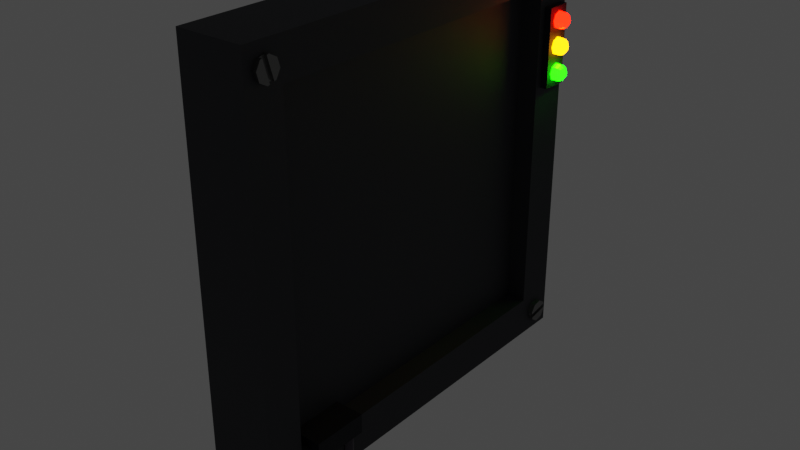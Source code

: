 # Source: AirlockJamBaseMeshCombined.blend  (saved by Blender 3.3.6; exported with 4.5.12 LTS)
import bpy
from mathutils import Matrix  # noqa: F401  (used for matrix-valued properties, if any)

bpy.ops.wm.read_factory_settings(use_empty=True)
scene = bpy.context.scene
scene.name = 'Scene'

# ---- collections
col_collection = bpy.data.collections.new('Collection'); scene.collection.children.link(col_collection)

# ---- materials (node trees are filled in below, after node groups)
mat_base = bpy.data.materials.new('Base')
mat_light_red = bpy.data.materials.new('Light Red')
mat_light_panel = bpy.data.materials.new('Light Panel')
mat_light_yellow = bpy.data.materials.new('Light Yellow')
mat_light_green = bpy.data.materials.new('Light Green')
mat_screw = bpy.data.materials.new('Screw')
mat_wire_left = bpy.data.materials.new('Wire Left')
mat_wire_right = bpy.data.materials.new('Wire Right')
mat_wire_center = bpy.data.materials.new('Wire Center')

# ---- material node trees
mat_base.use_nodes = True; mat_base.node_tree.nodes.clear()
_N = mat_base.node_tree.nodes; _L = mat_base.node_tree.links
n0 = _N.new('ShaderNodeBsdfPrincipled'); n0.name = 'Principled BSDF'; n0.location = (10, 300)
n0.distribution = 'GGX'
n0.subsurface_method = 'RANDOM_WALK_SKIN'
n0.inputs[0].default_value = (0.07944, 0.08159, 0.09084, 1.0)
n0.inputs[1].default_value = 1.0
n0.inputs[2].default_value = 0.7
n0.inputs[3].default_value = 1.45
n0.inputs[27].default_value = (0.0, 0.0, 0.0, 1.0)
n0.inputs[28].default_value = 1.0
n1 = _N.new('ShaderNodeOutputMaterial'); n1.name = 'Material Output'; n1.location = (300, 300)
_L.new(n0.outputs[0], n1.inputs[0])
n1.is_active_output = True
mat_light_red.use_nodes = True; mat_light_red.node_tree.nodes.clear()
_N = mat_light_red.node_tree.nodes; _L = mat_light_red.node_tree.links
n0 = _N.new('ShaderNodeOutputMaterial'); n0.name = 'Material Output'; n0.location = (300, 300)
n1 = _N.new('ShaderNodeBsdfPrincipled'); n1.name = 'Principled BSDF'; n1.location = (10, 300)
n1.distribution = 'GGX'
n1.subsurface_method = 'RANDOM_WALK_SKIN'
n1.inputs[0].default_value = (0.1128, 0.0, 0.0, 1.0)
n1.inputs[3].default_value = 1.45
n1.inputs[27].default_value = (1.0, 0.001854, 0.0, 1.0)
n1.inputs[28].default_value = 20.0
_L.new(n1.outputs[0], n0.inputs[0])
n0.is_active_output = True
mat_light_panel.use_nodes = True; mat_light_panel.node_tree.nodes.clear()
_N = mat_light_panel.node_tree.nodes; _L = mat_light_panel.node_tree.links
n0 = _N.new('ShaderNodeBsdfPrincipled'); n0.name = 'Principled BSDF'; n0.location = (10, 300)
n0.distribution = 'GGX'
n0.subsurface_method = 'RANDOM_WALK_SKIN'
n0.inputs[0].default_value = (0.02731, 0.02868, 0.0345, 1.0)
n0.inputs[1].default_value = 0.7
n0.inputs[2].default_value = 0.7
n0.inputs[3].default_value = 1.45
n0.inputs[13].default_value = 0.1517
n0.inputs[27].default_value = (0.0, 0.0, 0.0, 1.0)
n0.inputs[28].default_value = 1.0
n1 = _N.new('ShaderNodeOutputMaterial'); n1.name = 'Material Output'; n1.location = (300, 300)
_L.new(n0.outputs[0], n1.inputs[0])
n1.is_active_output = True
mat_light_yellow.use_nodes = True; mat_light_yellow.node_tree.nodes.clear()
_N = mat_light_yellow.node_tree.nodes; _L = mat_light_yellow.node_tree.links
n0 = _N.new('ShaderNodeBsdfPrincipled'); n0.name = 'Principled BSDF'; n0.location = (10, 300)
n0.distribution = 'GGX'
n0.subsurface_method = 'RANDOM_WALK_SKIN'
n0.inputs[0].default_value = (0.2331, 0.1317, 0.0, 1.0)
n0.inputs[3].default_value = 1.45
n0.inputs[27].default_value = (1.0, 0.2695, 0.0, 1.0)
n0.inputs[28].default_value = 20.0
n1 = _N.new('ShaderNodeOutputMaterial'); n1.name = 'Material Output'; n1.location = (300, 300)
_L.new(n0.outputs[0], n1.inputs[0])
n1.is_active_output = True
mat_light_green.use_nodes = True; mat_light_green.node_tree.nodes.clear()
_N = mat_light_green.node_tree.nodes; _L = mat_light_green.node_tree.links
n0 = _N.new('ShaderNodeBsdfPrincipled'); n0.name = 'Principled BSDF'; n0.location = (10, 300)
n0.distribution = 'GGX'
n0.subsurface_method = 'RANDOM_WALK_SKIN'
n0.inputs[0].default_value = (0.003869, 0.0559, 0.0, 1.0)
n0.inputs[3].default_value = 1.45
n0.inputs[27].default_value = (0.001846, 1.0, 0.0, 1.0)
n0.inputs[28].default_value = 20.0
n1 = _N.new('ShaderNodeOutputMaterial'); n1.name = 'Material Output'; n1.location = (300, 300)
_L.new(n0.outputs[0], n1.inputs[0])
n1.is_active_output = True
mat_screw.use_nodes = True; mat_screw.node_tree.nodes.clear()
_N = mat_screw.node_tree.nodes; _L = mat_screw.node_tree.links
n0 = _N.new('ShaderNodeBsdfPrincipled'); n0.name = 'Principled BSDF'; n0.location = (10, 300)
n0.distribution = 'GGX'
n0.subsurface_method = 'RANDOM_WALK_SKIN'
n0.inputs[0].default_value = (0.2245, 0.2245, 0.2245, 1.0)
n0.inputs[1].default_value = 1.0
n0.inputs[2].default_value = 0.4103
n0.inputs[3].default_value = 1.25
n0.inputs[27].default_value = (0.0, 0.0, 0.0, 1.0)
n0.inputs[28].default_value = 1.0
n1 = _N.new('ShaderNodeOutputMaterial'); n1.name = 'Material Output'; n1.location = (300, 300)
_L.new(n0.outputs[0], n1.inputs[0])
n1.is_active_output = True
mat_wire_left.use_nodes = True; mat_wire_left.node_tree.nodes.clear()
_N = mat_wire_left.node_tree.nodes; _L = mat_wire_left.node_tree.links
n0 = _N.new('ShaderNodeBsdfPrincipled'); n0.name = 'Principled BSDF'; n0.location = (10, 300)
n0.distribution = 'GGX'
n0.subsurface_method = 'RANDOM_WALK_SKIN'
n0.inputs[0].default_value = (0.05974, 0.04062, 0.02308, 1.0)
n0.inputs[2].default_value = 0.6
n0.inputs[3].default_value = 1.45
n0.inputs[11].default_value = 1.01
n0.inputs[27].default_value = (0.0, 0.0, 0.0, 1.0)
n0.inputs[28].default_value = 1.0
n1 = _N.new('ShaderNodeOutputMaterial'); n1.name = 'Material Output'; n1.location = (300, 300)
_L.new(n0.outputs[0], n1.inputs[0])
n1.is_active_output = True
mat_wire_right.use_nodes = True; mat_wire_right.node_tree.nodes.clear()
_N = mat_wire_right.node_tree.nodes; _L = mat_wire_right.node_tree.links
n0 = _N.new('ShaderNodeBsdfPrincipled'); n0.name = 'Principled BSDF'; n0.location = (10, 300)
n0.distribution = 'GGX'
n0.subsurface_method = 'RANDOM_WALK_SKIN'
n0.inputs[0].default_value = (0.05966, 0.0475, 0.0721, 1.0)
n0.inputs[3].default_value = 1.45
n0.inputs[27].default_value = (0.0, 0.0, 0.0, 1.0)
n0.inputs[28].default_value = 1.0
n1 = _N.new('ShaderNodeOutputMaterial'); n1.name = 'Material Output'; n1.location = (300, 300)
_L.new(n0.outputs[0], n1.inputs[0])
n1.is_active_output = True
mat_wire_center.use_nodes = True; mat_wire_center.node_tree.nodes.clear()
_N = mat_wire_center.node_tree.nodes; _L = mat_wire_center.node_tree.links
n0 = _N.new('ShaderNodeBsdfPrincipled'); n0.name = 'Principled BSDF'; n0.location = (10, 300)
n0.distribution = 'GGX'
n0.subsurface_method = 'RANDOM_WALK_SKIN'
n0.inputs[0].default_value = (0.02319, 0.07431, 0.02308, 1.0)
n0.inputs[2].default_value = 0.6
n0.inputs[3].default_value = 1.45
n0.inputs[11].default_value = 1.01
n0.inputs[27].default_value = (0.0, 0.0, 0.0, 1.0)
n0.inputs[28].default_value = 1.0
n1 = _N.new('ShaderNodeOutputMaterial'); n1.name = 'Material Output'; n1.location = (300, 300)
_L.new(n0.outputs[0], n1.inputs[0])
n1.is_active_output = True

# ---- world
world_world = bpy.data.worlds.new('World'); scene.world = world_world
world_world.use_nodes = True; world_world.node_tree.nodes.clear()
_N = world_world.node_tree.nodes; _L = world_world.node_tree.links
n0 = _N.new('ShaderNodeOutputWorld'); n0.name = 'World Output'; n0.location = (300, 300)
n1 = _N.new('ShaderNodeBackground'); n1.name = 'Background'; n1.location = (10, 300)
n1.inputs[0].default_value = (0.05088, 0.05088, 0.05088, 1.0)
_L.new(n1.outputs[0], n0.inputs[0])
n0.is_active_output = True
world_world.color = (0.05088, 0.05088, 0.05088)
world_world.use_sun_shadow = False
world_world.sun_shadow_jitter_overblur = 0.0

# ---- meshes
me_cube_002 = bpy.data.meshes.new('Cube.002')
me_cube_002.from_pydata([(-0.2671, -1.642, -1.642), (-0.2671, -1.642, 1.642), (-0.2671, 1.642, -1.642), (-0.2671, 1.642, 1.642), (0.2671, -1.642, -1.642), (0.2671, -1.642, 1.642), (0.2671, 1.642, -1.642), (0.2671, 1.642, 1.642), (0.2546, 1.331, 1.331), (0.2546, 1.331, -1.331), (0.2546, -1.331, -1.331), (0.2546, -1.331, 1.331), (0.08716, 1.331, 1.331), (0.08716, 1.331, -1.331), (0.08716, -1.331, -1.331), (0.08716, -1.331, 1.331), (0.403, 1.511, 1.092), (0.3877, 1.527, 1.108), (0.3648, 1.538, 1.119), (0.3378, 1.542, 1.122), (0.403, 1.519, 1.073), (0.3877, 1.542, 1.073), (0.3648, 1.557, 1.073), (0.3378, 1.563, 1.073), (0.403, 1.511, 1.053), (0.3877, 1.527, 1.037), (0.3648, 1.538, 1.026), (0.3378, 1.542, 1.023), (0.403, 1.492, 1.046), (0.3877, 1.492, 1.023), (0.3648, 1.492, 1.007), (0.3378, 1.492, 1.002), (0.403, 1.473, 1.053), (0.3877, 1.457, 1.037), (0.3648, 1.446, 1.026), (0.3378, 1.442, 1.023), (0.403, 1.465, 1.073), (0.3877, 1.442, 1.073), (0.3648, 1.427, 1.073), (0.3378, 1.422, 1.073), (0.2736, 1.492, 1.143), (0.403, 1.473, 1.092), (0.3877, 1.457, 1.108), (0.3648, 1.446, 1.119), (0.3378, 1.442, 1.122), (0.2736, 1.442, 1.122), (0.2736, 1.422, 1.073), (0.2736, 1.442, 1.023), (0.2736, 1.492, 1.002), (0.4084, 1.492, 1.073), (0.403, 1.492, 1.1), (0.3877, 1.492, 1.122), (0.3648, 1.492, 1.138), (0.3378, 1.492, 1.143), (0.2736, 1.542, 1.023), (0.2736, 1.563, 1.073), (0.2736, 1.542, 1.122), (0.23, 1.385, 0.5481), (0.23, 1.385, 1.181), (0.23, 1.592, 0.5481), (0.23, 1.592, 1.181), (0.3144, 1.385, 0.5481), (0.3144, 1.385, 1.181), (0.3144, 1.592, 0.5481), (0.3144, 1.592, 1.181), (0.403, 1.511, 0.8885), (0.3877, 1.527, 0.9046), (0.3648, 1.538, 0.9154), (0.3378, 1.542, 0.9192), (0.403, 1.519, 0.8694), (0.3877, 1.542, 0.8694), (0.3648, 1.557, 0.8694), (0.3378, 1.563, 0.8694), (0.403, 1.511, 0.8503), (0.3877, 1.527, 0.8341), (0.3648, 1.538, 0.8233), (0.3378, 1.542, 0.8195), (0.403, 1.492, 0.8424), (0.3877, 1.492, 0.8195), (0.3648, 1.492, 0.8042), (0.3378, 1.492, 0.7989), (0.403, 1.473, 0.8503), (0.3877, 1.457, 0.8341), (0.3648, 1.446, 0.8233), (0.3378, 1.442, 0.8195), (0.403, 1.465, 0.8694), (0.3877, 1.442, 0.8694), (0.3648, 1.427, 0.8694), (0.3378, 1.422, 0.8694), (0.2736, 1.492, 0.9399), (0.403, 1.473, 0.8885), (0.3877, 1.457, 0.9046), (0.3648, 1.446, 0.9154), (0.3378, 1.442, 0.9192), (0.2736, 1.442, 0.9192), (0.2736, 1.422, 0.8694), (0.2736, 1.442, 0.8195), (0.2736, 1.492, 0.7989), (0.4084, 1.492, 0.8694), (0.403, 1.492, 0.8964), (0.3877, 1.492, 0.9192), (0.3648, 1.492, 0.9345), (0.3378, 1.492, 0.9399), (0.2736, 1.542, 0.8195), (0.2736, 1.563, 0.8694), (0.2736, 1.542, 0.9192), (0.403, 1.511, 0.6803), (0.3877, 1.527, 0.6964), (0.3648, 1.538, 0.7072), (0.3378, 1.542, 0.711), (0.403, 1.519, 0.6612), (0.3877, 1.542, 0.6612), (0.3648, 1.557, 0.6612), (0.3378, 1.563, 0.6612), (0.403, 1.511, 0.6421), (0.3877, 1.527, 0.6259), (0.3648, 1.538, 0.6151), (0.3378, 1.542, 0.6113), (0.403, 1.492, 0.6342), (0.3877, 1.492, 0.6113), (0.3648, 1.492, 0.596), (0.3378, 1.492, 0.5907), (0.403, 1.473, 0.6421), (0.3877, 1.457, 0.6259), (0.3648, 1.446, 0.6151), (0.3378, 1.442, 0.6113), (0.403, 1.465, 0.6612), (0.3877, 1.442, 0.6612), (0.3648, 1.427, 0.6612), (0.3378, 1.422, 0.6612), (0.2736, 1.492, 0.7317), (0.403, 1.473, 0.6803), (0.3877, 1.457, 0.6964), (0.3648, 1.446, 0.7072), (0.3378, 1.442, 0.711), (0.2736, 1.442, 0.711), (0.2736, 1.422, 0.6612), (0.2736, 1.442, 0.6113), (0.2736, 1.492, 0.5907), (0.4084, 1.492, 0.6612), (0.403, 1.492, 0.6882), (0.3877, 1.492, 0.711), (0.3648, 1.492, 0.7263), (0.3378, 1.492, 0.7317), (0.2736, 1.542, 0.6113), (0.2736, 1.563, 0.6612), (0.2736, 1.542, 0.711), (0.2516, 1.568, 1.49), (0.3001, 1.568, 1.49), (0.2516, 1.559, 1.42), (0.3001, 1.559, 1.42), (0.2516, 1.502, 1.377), (0.3001, 1.502, 1.377), (0.2516, 1.432, 1.386), (0.3001, 1.432, 1.386), (0.2516, 1.389, 1.442), (0.3001, 1.389, 1.442), (0.2516, 1.398, 1.513), (0.3001, 1.398, 1.513), (0.2516, 1.455, 1.556), (0.3001, 1.455, 1.556), (0.2516, 1.525, 1.547), (0.3001, 1.525, 1.547), (0.2756, 1.563, 1.455), (0.2756, 1.393, 1.478), (0.2756, 1.566, 1.473), (0.2756, 1.391, 1.46), (0.2756, 1.561, 1.437), (0.2756, 1.396, 1.495), (0.2756, 1.476, 1.449), (0.2756, 1.481, 1.484), (0.3001, 1.566, 1.473), (0.3001, 1.391, 1.46), (0.2756, 1.562, 1.446), (0.2756, 1.395, 1.487), (0.2756, 1.565, 1.464), (0.2756, 1.392, 1.469), (0.3001, 1.561, 1.437), (0.3001, 1.396, 1.495), (0.3001, 1.476, 1.448), (0.2756, 1.434, 1.454), (0.2756, 1.519, 1.443), (0.3001, 1.481, 1.484), (0.2756, 1.438, 1.49), (0.2756, 1.523, 1.478), (0.3001, 1.438, 1.49), (0.3001, 1.519, 1.443), (0.3001, 1.434, 1.454), (0.3001, 1.523, 1.478), (0.25, 1.522, 1.478), (0.25, 1.518, 1.444), (0.25, 1.49, 1.423), (0.25, 1.456, 1.427), (0.25, 1.435, 1.455), (0.25, 1.439, 1.489), (0.25, 1.467, 1.51), (0.25, 1.501, 1.505), (-0.009822, 1.522, 1.478), (-0.009822, 1.518, 1.444), (-0.009822, 1.49, 1.423), (-0.009822, 1.456, 1.427), (-0.009822, 1.435, 1.455), (-0.009822, 1.439, 1.489), (-0.009822, 1.467, 1.51), (-0.009822, 1.501, 1.505), (0.2516, -1.424, 1.394), (0.3001, -1.424, 1.394), (0.2516, -1.492, 1.374), (0.3001, -1.492, 1.374), (0.2516, -1.554, 1.408), (0.3001, -1.554, 1.408), (0.2516, -1.574, 1.477), (0.3001, -1.574, 1.477), (0.2516, -1.54, 1.539), (0.3001, -1.54, 1.539), (0.2516, -1.471, 1.559), (0.3001, -1.471, 1.559), (0.2516, -1.409, 1.524), (0.3001, -1.409, 1.524), (0.2516, -1.389, 1.456), (0.3001, -1.389, 1.456), (0.2756, -1.458, 1.384), (0.2756, -1.506, 1.549), (0.2756, -1.441, 1.389), (0.2756, -1.523, 1.544), (0.2756, -1.475, 1.379), (0.2756, -1.488, 1.554), (0.2756, -1.499, 1.461), (0.2756, -1.465, 1.471), (0.3001, -1.44, 1.389), (0.3001, -1.523, 1.544), (0.2756, -1.466, 1.382), (0.2756, -1.497, 1.551), (0.2756, -1.449, 1.386), (0.2756, -1.514, 1.546), (0.3001, -1.475, 1.379), (0.3001, -1.488, 1.554), (0.3001, -1.499, 1.461), (0.2756, -1.511, 1.503), (0.2756, -1.487, 1.42), (0.3001, -1.464, 1.471), (0.2756, -1.476, 1.513), (0.2756, -1.453, 1.43), (0.3001, -1.476, 1.513), (0.3001, -1.487, 1.42), (0.3001, -1.511, 1.503), (0.3001, -1.452, 1.43), (0.25, -1.453, 1.431), (0.25, -1.487, 1.421), (0.25, -1.517, 1.438), (0.25, -1.526, 1.471), (0.25, -1.51, 1.502), (0.25, -1.477, 1.511), (0.25, -1.446, 1.495), (0.25, -1.437, 1.461), (-0.009822, -1.453, 1.431), (-0.009822, -1.487, 1.421), (-0.009822, -1.517, 1.438), (-0.009822, -1.526, 1.471), (-0.009822, -1.51, 1.502), (-0.009822, -1.477, 1.511), (-0.009822, -1.446, 1.495), (-0.009822, -1.437, 1.461), (0.2516, -1.433, -1.408), (0.3001, -1.433, -1.408), (0.2516, -1.391, -1.466), (0.3001, -1.391, -1.466), (0.2516, -1.403, -1.536), (0.3001, -1.403, -1.536), (0.2516, -1.46, -1.578), (0.3001, -1.46, -1.578), (0.2516, -1.53, -1.566), (0.3001, -1.53, -1.566), (0.2516, -1.572, -1.509), (0.3001, -1.572, -1.509), (0.2516, -1.561, -1.439), (0.3001, -1.561, -1.439), (0.2516, -1.503, -1.397), (0.3001, -1.503, -1.397), (0.2756, -1.412, -1.437), (0.2756, -1.551, -1.538), (0.2756, -1.423, -1.423), (0.2756, -1.541, -1.552), (0.2756, -1.402, -1.451), (0.2756, -1.562, -1.523), (0.2756, -1.471, -1.502), (0.2756, -1.492, -1.473), (0.3001, -1.423, -1.422), (0.3001, -1.54, -1.552), (0.2756, -1.407, -1.444), (0.2756, -1.556, -1.53), (0.2756, -1.417, -1.43), (0.2756, -1.546, -1.545), (0.3001, -1.401, -1.452), (0.3001, -1.562, -1.523), (0.3001, -1.471, -1.502), (0.2756, -1.506, -1.527), (0.2756, -1.436, -1.476), (0.3001, -1.492, -1.473), (0.2756, -1.527, -1.498), (0.2756, -1.457, -1.448), (0.3001, -1.527, -1.498), (0.3001, -1.436, -1.477), (0.3001, -1.506, -1.527), (0.3001, -1.457, -1.448), (0.25, -1.458, -1.449), (0.25, -1.438, -1.477), (0.25, -1.443, -1.511), (0.25, -1.471, -1.531), (0.25, -1.505, -1.526), (0.25, -1.526, -1.498), (0.25, -1.52, -1.464), (0.25, -1.492, -1.443), (-0.009822, -1.458, -1.449), (-0.009822, -1.438, -1.477), (-0.009822, -1.443, -1.511), (-0.009822, -1.471, -1.531), (-0.009822, -1.505, -1.526), (-0.009822, -1.526, -1.498), (-0.009822, -1.52, -1.464), (-0.009822, -1.492, -1.443), (0.2516, 1.416, -1.538), (0.3001, 1.416, -1.538), (0.2516, 1.403, -1.468), (0.3001, 1.403, -1.468), (0.2516, 1.443, -1.41), (0.3001, 1.443, -1.41), (0.2516, 1.513, -1.396), (0.3001, 1.513, -1.396), (0.2516, 1.572, -1.436), (0.3001, 1.572, -1.436), (0.2516, 1.585, -1.506), (0.3001, 1.585, -1.506), (0.2516, 1.545, -1.565), (0.3001, 1.545, -1.565), (0.2516, 1.475, -1.578), (0.3001, 1.475, -1.578), (0.2756, 1.41, -1.503), (0.2756, 1.578, -1.471), (0.2756, 1.413, -1.521), (0.2756, 1.575, -1.454), (0.2756, 1.406, -1.486), (0.2756, 1.582, -1.489), (0.2756, 1.491, -1.47), (0.2756, 1.497, -1.505), (0.3001, 1.413, -1.521), (0.3001, 1.575, -1.454), (0.2756, 1.408, -1.494), (0.2756, 1.58, -1.48), (0.2756, 1.411, -1.512), (0.2756, 1.577, -1.463), (0.3001, 1.406, -1.485), (0.3001, 1.582, -1.489), (0.3001, 1.491, -1.469), (0.2756, 1.533, -1.462), (0.2756, 1.449, -1.478), (0.3001, 1.497, -1.505), (0.2756, 1.539, -1.497), (0.2756, 1.455, -1.513), (0.3001, 1.54, -1.497), (0.3001, 1.449, -1.477), (0.3001, 1.533, -1.461), (0.3001, 1.455, -1.513), (0.25, 1.456, -1.512), (0.25, 1.45, -1.478), (0.25, 1.469, -1.449), (0.25, 1.503, -1.443), (0.25, 1.532, -1.463), (0.25, 1.538, -1.496), (0.25, 1.519, -1.525), (0.25, 1.485, -1.531), (-0.009822, 1.456, -1.512), (-0.009822, 1.45, -1.478), (-0.009822, 1.469, -1.449), (-0.009822, 1.503, -1.443), (-0.009822, 1.532, -1.463), (-0.009822, 1.538, -1.496), (-0.009822, 1.519, -1.525), (-0.009822, 1.485, -1.531), (0.03241, -1.235, -1.409), (0.03241, -1.235, -1.253), (0.03241, -0.7966, -1.409), (0.03241, -0.7966, -1.253), (0.324, -1.235, -1.409), (0.324, -1.235, -1.253), (0.324, -0.7966, -1.409), (0.324, -0.7966, -1.253), (0.2724, -1.194, -1.389), (0.2404, -1.149, -1.399), (0.2739, -1.201, -1.45), (0.2418, -1.155, -1.455), (0.2884, -1.123, -1.398), (0.3204, -1.169, -1.392), (0.2764, -1.206, -1.506), (0.2444, -1.16, -1.512), (0.2909, -1.128, -1.513), (0.323, -1.174, -1.507), (0.2812, -1.212, -1.566), (0.2484, -1.166, -1.568), (0.3271, -1.179, -1.562), (0.2959, -1.129, -1.612), (0.329, -1.175, -1.617), (0.2495, -1.161, -1.624), (0.2813, -1.206, -1.642), (0.303, -1.17, -1.697), (0.2765, -1.123, -1.676), (0.2398, -1.19, -1.707), (0.2224, -1.148, -1.674), (0.2379, -1.097, -1.722), (0.245, -1.133, -1.765), (0.2048, -1.167, -1.742), (0.1725, -1.131, -1.698), (0.1815, -1.085, -1.729), (0.1848, -1.117, -1.775), (0.0894, -1.16, -1.765), (0.08571, -1.082, -1.752), (0.0976, -1.114, -1.797), (0.03705, -1.161, -1.779), (0.0254, -1.129, -1.734), (0.03176, -1.083, -1.766), (0.04341, -1.115, -1.811), (-0.01868, -1.164, -1.791), (-0.02802, -1.131, -1.746), (-0.02444, -1.085, -1.778), (-0.01509, -1.118, -1.823), (-0.076, -1.167, -1.798), (-0.08123, -1.088, -1.786), (-0.0764, -1.121, -1.831), (-0.1333, -1.17, -1.798), (-0.131, -1.137, -1.753), (-0.1369, -1.091, -1.786), (-0.1392, -1.124, -1.831), (-0.1888, -1.173, -1.788), (-0.2018, -1.128, -1.819), (-0.2406, -1.177, -1.763), (-0.2174, -1.142, -1.725), (-0.2382, -1.097, -1.753), (-0.2614, -1.132, -1.791), (-0.2866, -1.179, -1.722), (-0.281, -1.099, -1.715), (-0.3142, -1.135, -1.744), (-0.3247, -1.18, -1.662), (-0.285, -1.144, -1.643), (-0.317, -1.1, -1.658), (-0.3566, -1.136, -1.678), (-0.3532, -1.179, -1.581), (-0.3102, -1.144, -1.571), (-0.3443, -1.1, -1.58), (-0.3873, -1.135, -1.59), (0.2671, -0.9109, -1.375), (0.2351, -0.8652, -1.384), (0.2655, -0.917, -1.435), (0.2805, -0.8384, -1.384), (0.3123, -0.8852, -1.383), (0.2339, -0.8704, -1.447), (0.2702, -0.9206, -1.49), (0.2403, -0.8753, -1.506), (0.2869, -0.8434, -1.503), (0.3197, -0.8918, -1.5), (0.2872, -0.8462, -1.56), (0.2688, -0.9229, -1.591), (0.2381, -0.8757, -1.586), (0.3162, -0.892, -1.592), (0.2834, -0.8427, -1.617), (0.2645, -0.9185, -1.653), (0.2338, -0.8713, -1.647), (0.3118, -0.8875, -1.654), (0.2788, -0.838, -1.68), (0.2598, -0.914, -1.714), (0.2291, -0.8668, -1.708), (0.2742, -0.8342, -1.738), (0.305, -0.8814, -1.743), (0.2239, -0.8653, -1.785), (0.2694, -0.8348, -1.799), (0.2995, -0.8824, -1.805), (0.2419, -0.913, -1.814), (0.2678, -0.883, -1.863), (0.1901, -0.8653, -1.837), (0.2274, -0.8351, -1.867), (0.1978, -0.913, -1.874), (0.233, -0.8829, -1.906), (0.1469, -0.8648, -1.881), (0.1784, -0.8346, -1.917), (0.1511, -0.9124, -1.916), (0.1809, -0.8821, -1.954), (0.1266, -0.8334, -1.954), (0.09715, -0.8635, -1.916), (0.131, -0.8807, -1.986), (0.1037, -0.9107, -1.946), (0.06807, -0.8217, -1.951), (0.04833, -0.8643, -1.982), (0.02096, -0.8907, -1.928), (0.04332, -0.8488, -1.897), (0.003741, -0.8042, -1.928), (-0.02019, -0.8457, -1.958), (-0.04817, -0.8712, -1.9), (-0.05908, -0.8195, -1.854), (-0.09315, -0.8245, -1.926), (-0.1206, -0.8499, -1.867), (-0.104, -0.7728, -1.88), (-0.1307, -0.7984, -1.821), (-0.1645, -0.8035, -1.894), (-0.2199, -0.8211, -1.824), (-0.1968, -0.7793, -1.793), (-0.2034, -0.7439, -1.837), (-0.2511, -0.779, -1.859), (-0.299, -0.7654, -1.835), (-0.2701, -0.7247, -1.802), (-0.2909, -0.7995, -1.775), (-0.2536, -0.7615, -1.748), (-0.3288, -0.752, -1.773), (-0.2909, -0.7139, -1.743), (-0.2687, -0.7512, -1.684), (-0.3178, -0.7812, -1.663), (-0.3529, -0.7327, -1.651), (-0.2754, -0.7423, -1.625), (-0.3082, -0.6969, -1.633), (-0.3213, -0.7722, -1.605), (-0.3511, -0.7231, -1.591), (0.2232, -1.039, -1.387), (0.2688, -1.077, -1.411), (0.2631, -0.997, -1.405), (0.3053, -1.034, -1.401), (0.2792, -1.07, -1.469), (0.2733, -0.9907, -1.462), (0.3155, -1.028, -1.458), (0.2417, -1.031, -1.499), (0.3208, -1.024, -1.513), (0.282, -1.063, -1.532), (0.2717, -0.9774, -1.553), (0.2329, -1.018, -1.567), (0.2738, -1.053, -1.621), (0.268, -0.9736, -1.635), (0.3108, -1.01, -1.63), (0.233, -1.018, -1.65), (0.3092, -1.019, -1.698), (0.2331, -1.046, -1.705), (0.2604, -1.003, -1.729), (0.2386, -0.9661, -1.689), (0.1871, -1.0, -1.675), (0.2089, -0.9839, -1.751), (0.1744, -1.025, -1.729), (0.1805, -0.9459, -1.713), (0.1566, -0.9729, -1.765), (0.1206, -1.017, -1.736), (0.1239, -0.9865, -1.688), (0.09429, -0.9348, -1.718), (0.08961, -0.9648, -1.766), (0.04224, -1.007, -1.734), (0.04779, -0.9772, -1.687), (0.000162, -0.9538, -1.762), (-0.05253, -0.9953, -1.729), (-0.04572, -0.9656, -1.682), (-0.04167, -0.918, -1.712), (-0.09707, -0.9416, -1.756), (-0.1473, -0.9831, -1.722), (-0.1354, -0.9059, -1.705), (-0.1804, -0.9479, -1.671), (-0.1859, -0.9297, -1.748), (-0.2545, -0.9674, -1.71), (-0.2512, -0.9196, -1.74), (-0.2505, -0.9365, -1.661), (-0.2528, -0.8878, -1.69), (-0.3188, -0.9223, -1.699), (-0.2947, -0.9015, -1.625), (-0.3375, -0.9588, -1.622), (-0.2934, -0.9973, -1.626), (-0.3035, -0.9335, -1.578), (-0.2578, -0.9661, -1.589), (-0.3329, -0.9842, -1.565), (-0.2819, -1.014, -1.56)], [], [(0, 1, 3, 2), (2, 3, 7, 6), (5, 4, 10, 11), (4, 5, 1, 0), (2, 6, 4, 0), (7, 3, 1, 5), (8, 11, 15, 12), (4, 6, 9, 10), (7, 5, 11, 8), (6, 7, 8, 9), (13, 12, 15, 14), (9, 8, 12, 13), (11, 10, 14, 15), (10, 9, 13, 14), (52, 51, 17, 18), (50, 49, 16), (53, 52, 18, 19), (51, 50, 16, 17), (18, 17, 21, 22), (16, 49, 20), (19, 18, 22, 23), (17, 16, 20, 21), (23, 22, 26, 27), (21, 20, 24, 25), (22, 21, 25, 26), (20, 49, 24), (25, 24, 28, 29), (26, 25, 29, 30), (24, 49, 28), (27, 26, 30, 31), (30, 29, 33, 34), (28, 49, 32), (31, 30, 34, 35), (29, 28, 32, 33), (32, 49, 36), (35, 34, 38, 39), (33, 32, 36, 37), (34, 33, 37, 38), (35, 39, 46, 47), (39, 38, 43, 44), (37, 36, 41, 42), (23, 27, 54, 55), (53, 19, 56, 40), (38, 37, 42, 43), (36, 49, 41), (31, 35, 47, 48), (27, 31, 48, 54), (39, 44, 45, 46), (43, 42, 51, 52), (41, 49, 50), (19, 23, 55, 56), (44, 53, 40, 45), (44, 43, 52, 53), (42, 41, 50, 51), (57, 58, 60, 59), (59, 60, 64, 63), (63, 64, 62, 61), (61, 62, 58, 57), (59, 63, 61, 57), (64, 60, 58, 62), (101, 100, 66, 67), (99, 98, 65), (102, 101, 67, 68), (100, 99, 65, 66), (67, 66, 70, 71), (65, 98, 69), (68, 67, 71, 72), (66, 65, 69, 70), (72, 71, 75, 76), (70, 69, 73, 74), (71, 70, 74, 75), (69, 98, 73), (74, 73, 77, 78), (75, 74, 78, 79), (73, 98, 77), (76, 75, 79, 80), (79, 78, 82, 83), (77, 98, 81), (80, 79, 83, 84), (78, 77, 81, 82), (81, 98, 85), (84, 83, 87, 88), (82, 81, 85, 86), (83, 82, 86, 87), (84, 88, 95, 96), (88, 87, 92, 93), (86, 85, 90, 91), (72, 76, 103, 104), (102, 68, 105, 89), (87, 86, 91, 92), (85, 98, 90), (80, 84, 96, 97), (76, 80, 97, 103), (88, 93, 94, 95), (92, 91, 100, 101), (90, 98, 99), (68, 72, 104, 105), (93, 102, 89, 94), (93, 92, 101, 102), (91, 90, 99, 100), (142, 141, 107, 108), (140, 139, 106), (143, 142, 108, 109), (141, 140, 106, 107), (108, 107, 111, 112), (106, 139, 110), (109, 108, 112, 113), (107, 106, 110, 111), (113, 112, 116, 117), (111, 110, 114, 115), (112, 111, 115, 116), (110, 139, 114), (115, 114, 118, 119), (116, 115, 119, 120), (114, 139, 118), (117, 116, 120, 121), (120, 119, 123, 124), (118, 139, 122), (121, 120, 124, 125), (119, 118, 122, 123), (122, 139, 126), (125, 124, 128, 129), (123, 122, 126, 127), (124, 123, 127, 128), (125, 129, 136, 137), (129, 128, 133, 134), (127, 126, 131, 132), (113, 117, 144, 145), (143, 109, 146, 130), (128, 127, 132, 133), (126, 139, 131), (121, 125, 137, 138), (117, 121, 138, 144), (129, 134, 135, 136), (133, 132, 141, 142), (131, 139, 140), (109, 113, 145, 146), (134, 143, 130, 135), (134, 133, 142, 143), (132, 131, 140, 141), (147, 148, 171, 165, 175, 163, 173, 167, 177, 150, 149), (149, 150, 152, 151), (151, 152, 154, 153), (153, 154, 156, 155), (155, 156, 172, 166, 176, 164, 174, 168, 178, 158, 157), (157, 158, 160, 159), (159, 160, 162, 161), (161, 162, 148, 147), (153, 155, 193, 192), (168, 183, 170, 184, 165, 171, 188, 182, 185, 178), (188, 171, 148, 162, 160, 158, 178, 185, 182), (187, 179, 186, 177, 167, 181, 169, 180, 166, 172), (191, 192, 200, 199), (159, 161, 196, 195), (149, 151, 191, 190), (155, 157, 194, 193), (161, 147, 189, 196), (147, 149, 190, 189), (151, 153, 192, 191), (157, 159, 195, 194), (197, 198, 199, 200, 201, 202, 203, 204), (189, 190, 198, 197), (196, 189, 197, 204), (194, 195, 203, 202), (192, 193, 201, 200), (190, 191, 199, 198), (195, 196, 204, 203), (193, 194, 202, 201), (173, 163, 175, 165, 184, 170, 183, 168, 174, 164, 176, 166, 180, 169, 181, 167), (156, 154, 152, 150, 177, 186, 179, 187, 172), (205, 206, 229, 223, 233, 221, 231, 225, 235, 208, 207), (207, 208, 210, 209), (209, 210, 212, 211), (211, 212, 214, 213), (213, 214, 230, 224, 234, 222, 232, 226, 236, 216, 215), (215, 216, 218, 217), (217, 218, 220, 219), (219, 220, 206, 205), (211, 213, 251, 250), (226, 241, 228, 242, 223, 229, 246, 240, 243, 236), (246, 229, 206, 220, 218, 216, 236, 243, 240), (245, 237, 244, 235, 225, 239, 227, 238, 224, 230), (249, 250, 258, 257), (217, 219, 254, 253), (207, 209, 249, 248), (213, 215, 252, 251), (219, 205, 247, 254), (205, 207, 248, 247), (209, 211, 250, 249), (215, 217, 253, 252), (255, 256, 257, 258, 259, 260, 261, 262), (247, 248, 256, 255), (254, 247, 255, 262), (252, 253, 261, 260), (250, 251, 259, 258), (248, 249, 257, 256), (253, 254, 262, 261), (251, 252, 260, 259), (231, 221, 233, 223, 242, 228, 241, 226, 232, 222, 234, 224, 238, 227, 239, 225), (214, 212, 210, 208, 235, 244, 237, 245, 230), (263, 264, 287, 281, 291, 279, 289, 283, 293, 266, 265), (265, 266, 268, 267), (267, 268, 270, 269), (269, 270, 272, 271), (271, 272, 288, 282, 292, 280, 290, 284, 294, 274, 273), (273, 274, 276, 275), (275, 276, 278, 277), (277, 278, 264, 263), (269, 271, 309, 308), (284, 299, 286, 300, 281, 287, 304, 298, 301, 294), (304, 287, 264, 278, 276, 274, 294, 301, 298), (303, 295, 302, 293, 283, 297, 285, 296, 282, 288), (307, 308, 316, 315), (275, 277, 312, 311), (265, 267, 307, 306), (271, 273, 310, 309), (277, 263, 305, 312), (263, 265, 306, 305), (267, 269, 308, 307), (273, 275, 311, 310), (313, 314, 315, 316, 317, 318, 319, 320), (305, 306, 314, 313), (312, 305, 313, 320), (310, 311, 319, 318), (308, 309, 317, 316), (306, 307, 315, 314), (311, 312, 320, 319), (309, 310, 318, 317), (289, 279, 291, 281, 300, 286, 299, 284, 290, 280, 292, 282, 296, 285, 297, 283), (272, 270, 268, 266, 293, 302, 295, 303, 288), (321, 322, 345, 339, 349, 337, 347, 341, 351, 324, 323), (323, 324, 326, 325), (325, 326, 328, 327), (327, 328, 330, 329), (329, 330, 346, 340, 350, 338, 348, 342, 352, 332, 331), (331, 332, 334, 333), (333, 334, 336, 335), (335, 336, 322, 321), (327, 329, 367, 366), (342, 357, 344, 358, 339, 345, 362, 356, 359, 352), (362, 345, 322, 336, 334, 332, 352, 359, 356), (361, 353, 360, 351, 341, 355, 343, 354, 340, 346), (365, 366, 374, 373), (333, 335, 370, 369), (323, 325, 365, 364), (329, 331, 368, 367), (335, 321, 363, 370), (321, 323, 364, 363), (325, 327, 366, 365), (331, 333, 369, 368), (371, 372, 373, 374, 375, 376, 377, 378), (363, 364, 372, 371), (370, 363, 371, 378), (368, 369, 377, 376), (366, 367, 375, 374), (364, 365, 373, 372), (369, 370, 378, 377), (367, 368, 376, 375), (347, 337, 349, 339, 358, 344, 357, 342, 348, 338, 350, 340, 354, 343, 355, 341), (330, 328, 326, 324, 351, 360, 353, 361, 346), (379, 380, 382, 381), (381, 382, 386, 385), (385, 386, 384, 383), (383, 384, 380, 379), (381, 385, 383, 379), (386, 382, 380, 384), (387, 389, 392), (388, 390, 389, 387), (391, 390, 388), (389, 393, 396, 392), (390, 394, 393, 389), (391, 395, 394, 390), (392, 396, 395, 391), (393, 397, 399, 396), (394, 397, 393), (396, 399, 395), (394, 398, 397), (395, 400, 398, 394), (399, 400, 395), (397, 401, 399), (399, 401, 400), (397, 403, 401), (398, 403, 397), (398, 402, 403), (400, 402, 398), (402, 407, 403), (400, 405, 407, 402), (401, 405, 400), (403, 404, 401), (401, 404, 405), (403, 406, 404), (407, 406, 403), (405, 408, 407), (404, 408, 405), (406, 410, 409, 404), (407, 410, 406), (404, 409, 408), (410, 413, 409), (408, 412, 407), (409, 413, 412, 408), (407, 411, 410), (412, 411, 407), (410, 414, 413), (411, 414, 410), (412, 415, 411), (413, 415, 412), (414, 416, 413), (411, 418, 414), (415, 418, 411), (413, 416, 415), (414, 417, 420, 416), (418, 417, 414), (415, 419, 418), (416, 420, 419, 415), (417, 421, 424, 420), (418, 422, 421, 417), (419, 423, 422, 418), (420, 424, 423, 419), (421, 425, 427, 424), (422, 429, 425, 421), (423, 426, 429, 422), (424, 427, 426, 423), (425, 428, 431, 427), (429, 428, 425), (426, 430, 429), (427, 431, 430, 426), (428, 432, 433, 431), (429, 432, 428), (431, 433, 430), (432, 434, 437, 433), (429, 435, 434, 432), (430, 436, 435, 429), (433, 437, 436, 430), (434, 438, 440, 437), (435, 438, 434), (436, 439, 435), (437, 440, 439, 436), (438, 441, 444, 440), (435, 442, 441, 438), (439, 443, 442, 435), (440, 444, 443, 439), (441, 445, 448, 444), (442, 446, 445, 441), (443, 447, 446, 442), (444, 448, 447, 443), (449, 451, 453), (450, 454, 451, 449), (452, 454, 450), (451, 455, 453), (454, 455, 451), (455, 458, 453), (454, 456, 455), (452, 456, 454), (453, 458, 452), (452, 457, 456), (458, 457, 452), (457, 459, 456), (458, 459, 457), (455, 460, 462, 458), (456, 461, 460, 455), (459, 461, 456), (458, 462, 459), (459, 463, 461), (462, 463, 459), (460, 464, 466, 462), (461, 465, 464, 460), (463, 465, 461), (462, 466, 463), (463, 467, 465), (466, 467, 463), (464, 468, 466), (465, 469, 468, 464), (467, 469, 465), (468, 471, 466), (466, 471, 467), (469, 472, 468), (467, 470, 472, 469), (471, 470, 467), (468, 475, 474, 471), (472, 475, 468), (470, 473, 472), (471, 474, 473, 470), (475, 476, 474), (472, 477, 475), (473, 478, 477, 472), (474, 476, 478, 473), (475, 479, 476), (477, 479, 475), (479, 480, 476), (476, 480, 478), (477, 481, 479), (478, 482, 481, 477), (480, 482, 478), (479, 483, 484, 480), (481, 483, 479), (480, 484, 482), (481, 486, 483), (482, 485, 486, 481), (484, 485, 482), (483, 488, 487, 484), (486, 488, 483), (484, 487, 485), (485, 489, 486), (487, 489, 485), (488, 490, 487), (487, 490, 489), (488, 491, 490), (486, 492, 491, 488), (489, 492, 486), (491, 494, 490), (489, 493, 492), (490, 494, 493, 489), (491, 495, 494), (492, 496, 495, 491), (493, 496, 492), (495, 498, 497, 494), (496, 498, 495), (493, 499, 496), (494, 497, 499, 493), (498, 501, 497), (496, 500, 498), (499, 500, 496), (497, 501, 499), (498, 502, 501), (500, 502, 498), (499, 504, 500), (501, 504, 499), (502, 505, 501), (500, 503, 502), (504, 503, 500), (501, 505, 504), (503, 509, 502), (504, 507, 509, 503), (505, 507, 504), (502, 506, 505), (505, 506, 507), (502, 508, 506), (509, 508, 502), (508, 510, 506), (506, 510, 507), (507, 511, 509), (510, 511, 507), (508, 513, 510), (509, 513, 508), (513, 514, 510), (509, 512, 513), (511, 512, 509), (510, 514, 511), (511, 516, 512), (514, 516, 511), (512, 515, 513), (516, 515, 512), (513, 517, 514), (515, 517, 513), (517, 518, 514), (514, 518, 516), (519, 526, 520), (521, 526, 519), (520, 523, 525, 522), (526, 523, 520), (521, 524, 526), (522, 525, 524, 521), (523, 528, 527, 525), (526, 528, 523), (525, 527, 524), (524, 529, 526), (527, 529, 524), (528, 531, 527), (526, 531, 528), (531, 533, 527), (526, 530, 531), (529, 530, 526), (527, 533, 529), (529, 532, 530), (533, 532, 529), (530, 534, 531), (532, 534, 530), (532, 538, 534), (533, 538, 532), (531, 535, 533), (534, 536, 531), (538, 536, 534), (533, 535, 538), (531, 536, 535), (538, 531, 536), (536, 537, 535), (535, 537, 538), (538, 534, 531), (534, 539, 536), (538, 539, 534), (536, 541, 540, 537), (539, 541, 536), (537, 540, 538), (538, 542, 539), (540, 542, 538), (539, 545, 541), (542, 545, 539), (541, 543, 540), (540, 543, 542), (541, 544, 543), (545, 544, 541), (544, 547, 543), (543, 547, 542), (544, 548, 547), (545, 548, 544), (542, 546, 545), (547, 546, 542), (545, 549, 548), (546, 549, 545), (548, 550, 547), (546, 553, 549), (547, 550, 553, 546), (548, 551, 554, 550), (549, 552, 551, 548), (553, 552, 549), (550, 554, 553), (551, 555, 554), (552, 555, 551), (553, 556, 552), (554, 556, 553), (555, 558, 554), (552, 557, 555), (556, 557, 552), (554, 558, 556), (555, 559, 558), (557, 559, 555), (556, 562, 557), (558, 562, 556), (559, 560, 558), (557, 561, 559), (562, 561, 557), (558, 560, 562), (559, 563, 560), (560, 563, 562), (561, 568, 559), (562, 564, 568, 561), (563, 564, 562), (564, 567, 568), (563, 567, 564), (559, 566, 565, 563), (568, 566, 559), (563, 565, 567), (566, 569, 565), (565, 569, 567), (566, 570, 569), (568, 570, 566)])
me_cube_002.polygons.foreach_set('material_index', [0, 0, 0, 0, 0, 0, 0, 0, 0, 0, 0, 0, 0, 0, 1, 1, 1, 1, 1, 1, 1, 1, 1, 1, 1, 1, 1, 1, 1, 1, 1, 1, 1, 1, 1, 1, 1, 1, 1, 1, 1, 1, 1, 1, 1, 1, 1, 1, 1, 1, 1, 1, 1, 1, 2, 2, 2, 2, 2, 2, 3, 3, 3, 3, 3, 3, 3, 3, 3, 3, 3, 3, 3, 3, 3, 3, 3, 3, 3, 3, 3, 3, 3, 3, 3, 3, 3, 3, 3, 3, 3, 3, 3, 3, 3, 3, 3, 3, 3, 3, 4, 4, 4, 4, 4, 4, 4, 4, 4, 4, 4, 4, 4, 4, 4, 4, 4, 4, 4, 4, 4, 4, 4, 4, 4, 4, 4, 4, 4, 4, 4, 4, 4, 4, 4, 4, 4, 4, 4, 4, 5, 5, 5, 5, 5, 5, 5, 5, 5, 5, 5, 5, 5, 5, 5, 5, 5, 5, 5, 5, 5, 5, 5, 5, 5, 5, 5, 5, 5, 5, 5, 5, 5, 5, 5, 5, 5, 5, 5, 5, 5, 5, 5, 5, 5, 5, 5, 5, 5, 5, 5, 5, 5, 5, 5, 5, 5, 5, 5, 5, 5, 5, 5, 5, 5, 5, 5, 5, 5, 5, 5, 5, 5, 5, 5, 5, 5, 5, 5, 5, 5, 5, 5, 5, 5, 5, 5, 5, 5, 5, 5, 5, 5, 5, 5, 5, 5, 5, 5, 5, 5, 5, 5, 5, 5, 5, 5, 5, 5, 5, 5, 5, 5, 5, 5, 5, 5, 5, 5, 5, 2, 2, 2, 2, 2, 2, 6, 6, 6, 6, 6, 6, 6, 6, 6, 6, 6, 6, 6, 6, 6, 6, 6, 6, 6, 6, 6, 6, 6, 6, 6, 6, 6, 6, 6, 6, 6, 6, 6, 6, 6, 6, 6, 6, 6, 6, 6, 6, 6, 6, 6, 6, 6, 6, 6, 6, 6, 6, 6, 6, 6, 6, 6, 6, 6, 6, 6, 6, 6, 6, 6, 6, 6, 6, 6, 6, 6, 6, 6, 6, 6, 6, 6, 6, 6, 7, 7, 7, 7, 7, 7, 7, 7, 7, 7, 7, 7, 7, 7, 7, 7, 7, 7, 7, 7, 7, 7, 7, 7, 7, 7, 7, 7, 7, 7, 7, 7, 7, 7, 7, 7, 7, 7, 7, 7, 7, 7, 7, 7, 7, 7, 7, 7, 7, 7, 7, 7, 7, 7, 7, 7, 7, 7, 7, 7, 7, 7, 7, 7, 7, 7, 7, 7, 7, 7, 7, 7, 7, 7, 7, 7, 7, 7, 7, 7, 7, 7, 7, 7, 7, 7, 7, 7, 7, 7, 7, 7, 7, 7, 7, 7, 7, 7, 7, 7, 7, 7, 7, 7, 7, 7, 7, 7, 7, 7, 7, 8, 8, 8, 8, 8, 8, 8, 8, 8, 8, 8, 8, 8, 8, 8, 8, 8, 8, 8, 8, 8, 8, 8, 8, 8, 8, 8, 8, 8, 8, 8, 8, 8, 8, 8, 8, 8, 8, 8, 8, 8, 8, 8, 8, 8, 8, 8, 8, 8, 8, 8, 8, 8, 8, 8, 8, 8, 8, 8, 8, 8, 8, 8, 8, 8, 8, 8, 8, 8, 8, 8, 8, 8, 8, 8, 8, 8, 8, 8, 8, 8, 8, 8, 8, 8, 8, 8, 8, 8, 8])
_uv = me_cube_002.uv_layers.new(name='UVMap')
_uv.uv.foreach_set('vector', [0.375, 0.0, 0.625, 0.0, 0.625, 0.25, 0.375, 0.25, 0.375, 0.25, 0.625, 0.25, 0.625, 0.5, 0.375, 0.5, 0.625, 0.75, 0.375, 0.75, 0.375, 0.75, 0.625, 0.75, 0.375, 0.75, 0.625, 0.75, 0.625, 1.0, 0.375, 1.0, 0.125, 0.5, 0.375, 0.5, 0.375, 0.75, 0.125, 0.75, 0.625, 0.5, 0.875, 0.5, 0.875, 0.75, 0.625, 0.75, 0.625, 0.5, 0.625, 0.75, 0.625, 0.75, 0.625, 0.5, 0.375, 0.75, 0.375, 0.5, 0.375, 0.5, 0.375, 0.75, 0.625, 0.5, 0.625, 0.75, 0.625, 0.75, 0.625, 0.5, 0.375, 0.5, 0.625, 0.5, 0.625, 0.5, 0.375, 0.5, 0.375, 0.5, 0.625, 0.5, 0.625, 0.75, 0.375, 0.75, 0.375, 0.5, 0.625, 0.5, 0.625, 0.5, 0.375, 0.5, 0.625, 0.75, 0.375, 0.75, 0.375, 0.75, 0.625, 0.75, 0.375, 0.75, 0.375, 0.5, 0.375, 0.5, 0.375, 0.75, 0.75, 0.625, 0.75, 0.75, 0.625, 0.75, 0.625, 0.625, 0.75, 0.875, 0.6875, 1.0, 0.625, 0.875, 0.75, 0.5, 0.75, 0.625, 0.625, 0.625, 0.625, 0.5, 0.75, 0.75, 0.75, 0.875, 0.625, 0.875, 0.625, 0.75, 0.625, 0.625, 0.625, 0.75, 0.5, 0.75, 0.5, 0.625, 0.625, 0.875, 0.5625, 1.0, 0.5, 0.875, 0.625, 0.5, 0.625, 0.625, 0.5, 0.625, 0.5, 0.5, 0.625, 0.75, 0.625, 0.875, 0.5, 0.875, 0.5, 0.75, 0.5, 0.5, 0.5, 0.625, 0.375, 0.625, 0.375, 0.5, 0.5, 0.75, 0.5, 0.875, 0.375, 0.875, 0.375, 0.75, 0.5, 0.625, 0.5, 0.75, 0.375, 0.75, 0.375, 0.625, 0.5, 0.875, 0.4375, 1.0, 0.375, 0.875, 0.375, 0.75, 0.375, 0.875, 0.25, 0.875, 0.25, 0.75, 0.375, 0.625, 0.375, 0.75, 0.25, 0.75, 0.25, 0.625, 0.375, 0.875, 0.3125, 1.0, 0.25, 0.875, 0.375, 0.5, 0.375, 0.625, 0.25, 0.625, 0.25, 0.5, 0.25, 0.625, 0.25, 0.75, 0.125, 0.75, 0.125, 0.625, 0.25, 0.875, 0.1875, 1.0, 0.125, 0.875, 0.25, 0.5, 0.25, 0.625, 0.125, 0.625, 0.125, 0.5, 0.25, 0.75, 0.25, 0.875, 0.125, 0.875, 0.125, 0.75, 0.125, 0.875, 0.0625, 1.0, 0.0, 0.875, 0.125, 0.5, 0.125, 0.625, 0.0, 0.625, 0.0, 0.5, 0.125, 0.75, 0.125, 0.875, 0.0, 0.875, 0.0, 0.75, 0.125, 0.625, 0.125, 0.75, 0.0, 0.75, 0.0, 0.625, 0.125, 0.5, 0.0, 0.5, 0.0, 0.5, 0.125, 0.5, 1.0, 0.5, 1.0, 0.625, 0.875, 0.625, 0.875, 0.5, 1.0, 0.75, 1.0, 0.875, 0.875, 0.875, 0.875, 0.75, 0.5, 0.5, 0.375, 0.5, 0.375, 0.5, 0.5, 0.5, 0.75, 0.5, 0.625, 0.5, 0.625, 0.5, 0.75, 0.5, 1.0, 0.625, 1.0, 0.75, 0.875, 0.75, 0.875, 0.625, 1.0, 0.875, 0.9375, 1.0, 0.875, 0.875, 0.25, 0.5, 0.125, 0.5, 0.125, 0.5, 0.25, 0.5, 0.375, 0.5, 0.25, 0.5, 0.25, 0.5, 0.375, 0.5, 1.0, 0.5, 0.875, 0.5, 0.875, 0.5, 1.0, 0.5, 0.875, 0.625, 0.875, 0.75, 0.75, 0.75, 0.75, 0.625, 0.875, 0.875, 0.8125, 1.0, 0.75, 0.875, 0.625, 0.5, 0.5, 0.5, 0.5, 0.5, 0.625, 0.5, 0.875, 0.5, 0.75, 0.5, 0.75, 0.5, 0.875, 0.5, 0.875, 0.5, 0.875, 0.625, 0.75, 0.625, 0.75, 0.5, 0.875, 0.75, 0.875, 0.875, 0.75, 0.875, 0.75, 0.75, 0.375, 0.0, 0.625, 0.0, 0.625, 0.25, 0.375, 0.25, 0.375, 0.25, 0.625, 0.25, 0.625, 0.5, 0.375, 0.5, 0.375, 0.5, 0.625, 0.5, 0.625, 0.75, 0.375, 0.75, 0.375, 0.75, 0.625, 0.75, 0.625, 1.0, 0.375, 1.0, 0.125, 0.5, 0.375, 0.5, 0.375, 0.75, 0.125, 0.75, 0.625, 0.5, 0.875, 0.5, 0.875, 0.75, 0.625, 0.75, 0.75, 0.625, 0.75, 0.75, 0.625, 0.75, 0.625, 0.625, 0.75, 0.875, 0.6875, 1.0, 0.625, 0.875, 0.75, 0.5, 0.75, 0.625, 0.625, 0.625, 0.625, 0.5, 0.75, 0.75, 0.75, 0.875, 0.625, 0.875, 0.625, 0.75, 0.625, 0.625, 0.625, 0.75, 0.5, 0.75, 0.5, 0.625, 0.625, 0.875, 0.5625, 1.0, 0.5, 0.875, 0.625, 0.5, 0.625, 0.625, 0.5, 0.625, 0.5, 0.5, 0.625, 0.75, 0.625, 0.875, 0.5, 0.875, 0.5, 0.75, 0.5, 0.5, 0.5, 0.625, 0.375, 0.625, 0.375, 0.5, 0.5, 0.75, 0.5, 0.875, 0.375, 0.875, 0.375, 0.75, 0.5, 0.625, 0.5, 0.75, 0.375, 0.75, 0.375, 0.625, 0.5, 0.875, 0.4375, 1.0, 0.375, 0.875, 0.375, 0.75, 0.375, 0.875, 0.25, 0.875, 0.25, 0.75, 0.375, 0.625, 0.375, 0.75, 0.25, 0.75, 0.25, 0.625, 0.375, 0.875, 0.3125, 1.0, 0.25, 0.875, 0.375, 0.5, 0.375, 0.625, 0.25, 0.625, 0.25, 0.5, 0.25, 0.625, 0.25, 0.75, 0.125, 0.75, 0.125, 0.625, 0.25, 0.875, 0.1875, 1.0, 0.125, 0.875, 0.25, 0.5, 0.25, 0.625, 0.125, 0.625, 0.125, 0.5, 0.25, 0.75, 0.25, 0.875, 0.125, 0.875, 0.125, 0.75, 0.125, 0.875, 0.0625, 1.0, 0.0, 0.875, 0.125, 0.5, 0.125, 0.625, 0.0, 0.625, 0.0, 0.5, 0.125, 0.75, 0.125, 0.875, 0.0, 0.875, 0.0, 0.75, 0.125, 0.625, 0.125, 0.75, 0.0, 0.75, 0.0, 0.625, 0.125, 0.5, 0.0, 0.5, 0.0, 0.5, 0.125, 0.5, 1.0, 0.5, 1.0, 0.625, 0.875, 0.625, 0.875, 0.5, 1.0, 0.75, 1.0, 0.875, 0.875, 0.875, 0.875, 0.75, 0.5, 0.5, 0.375, 0.5, 0.375, 0.5, 0.5, 0.5, 0.75, 0.5, 0.625, 0.5, 0.625, 0.5, 0.75, 0.5, 1.0, 0.625, 1.0, 0.75, 0.875, 0.75, 0.875, 0.625, 1.0, 0.875, 0.9375, 1.0, 0.875, 0.875, 0.25, 0.5, 0.125, 0.5, 0.125, 0.5, 0.25, 0.5, 0.375, 0.5, 0.25, 0.5, 0.25, 0.5, 0.375, 0.5, 1.0, 0.5, 0.875, 0.5, 0.875, 0.5, 1.0, 0.5, 0.875, 0.625, 0.875, 0.75, 0.75, 0.75, 0.75, 0.625, 0.875, 0.875, 0.8125, 1.0, 0.75, 0.875, 0.625, 0.5, 0.5, 0.5, 0.5, 0.5, 0.625, 0.5, 0.875, 0.5, 0.75, 0.5, 0.75, 0.5, 0.875, 0.5, 0.875, 0.5, 0.875, 0.625, 0.75, 0.625, 0.75, 0.5, 0.875, 0.75, 0.875, 0.875, 0.75, 0.875, 0.75, 0.75, 0.75, 0.625, 0.75, 0.75, 0.625, 0.75, 0.625, 0.625, 0.75, 0.875, 0.6875, 1.0, 0.625, 0.875, 0.75, 0.5, 0.75, 0.625, 0.625, 0.625, 0.625, 0.5, 0.75, 0.75, 0.75, 0.875, 0.625, 0.875, 0.625, 0.75, 0.625, 0.625, 0.625, 0.75, 0.5, 0.75, 0.5, 0.625, 0.625, 0.875, 0.5625, 1.0, 0.5, 0.875, 0.625, 0.5, 0.625, 0.625, 0.5, 0.625, 0.5, 0.5, 0.625, 0.75, 0.625, 0.875, 0.5, 0.875, 0.5, 0.75, 0.5, 0.5, 0.5, 0.625, 0.375, 0.625, 0.375, 0.5, 0.5, 0.75, 0.5, 0.875, 0.375, 0.875, 0.375, 0.75, 0.5, 0.625, 0.5, 0.75, 0.375, 0.75, 0.375, 0.625, 0.5, 0.875, 0.4375, 1.0, 0.375, 0.875, 0.375, 0.75, 0.375, 0.875, 0.25, 0.875, 0.25, 0.75, 0.375, 0.625, 0.375, 0.75, 0.25, 0.75, 0.25, 0.625, 0.375, 0.875, 0.3125, 1.0, 0.25, 0.875, 0.375, 0.5, 0.375, 0.625, 0.25, 0.625, 0.25, 0.5, 0.25, 0.625, 0.25, 0.75, 0.125, 0.75, 0.125, 0.625, 0.25, 0.875, 0.1875, 1.0, 0.125, 0.875, 0.25, 0.5, 0.25, 0.625, 0.125, 0.625, 0.125, 0.5, 0.25, 0.75, 0.25, 0.875, 0.125, 0.875, 0.125, 0.75, 0.125, 0.875, 0.0625, 1.0, 0.0, 0.875, 0.125, 0.5, 0.125, 0.625, 0.0, 0.625, 0.0, 0.5, 0.125, 0.75, 0.125, 0.875, 0.0, 0.875, 0.0, 0.75, 0.125, 0.625, 0.125, 0.75, 0.0, 0.75, 0.0, 0.625, 0.125, 0.5, 0.0, 0.5, 0.0, 0.5, 0.125, 0.5, 1.0, 0.5, 1.0, 0.625, 0.875, 0.625, 0.875, 0.5, 1.0, 0.75, 1.0, 0.875, 0.875, 0.875, 0.875, 0.75, 0.5, 0.5, 0.375, 0.5, 0.375, 0.5, 0.5, 0.5, 0.75, 0.5, 0.625, 0.5, 0.625, 0.5, 0.75, 0.5, 1.0, 0.625, 1.0, 0.75, 0.875, 0.75, 0.875, 0.625, 1.0, 0.875, 0.9375, 1.0, 0.875, 0.875, 0.25, 0.5, 0.125, 0.5, 0.125, 0.5, 0.25, 0.5, 0.375, 0.5, 0.25, 0.5, 0.25, 0.5, 0.375, 0.5, 1.0, 0.5, 0.875, 0.5, 0.875, 0.5, 1.0, 0.5, 0.875, 0.625, 0.875, 0.75, 0.75, 0.75, 0.75, 0.625, 0.875, 0.875, 0.8125, 1.0, 0.75, 0.875, 0.625, 0.5, 0.5, 0.5, 0.5, 0.5, 0.625, 0.5, 0.875, 0.5, 0.75, 0.5, 0.75, 0.5, 0.875, 0.5, 0.875, 0.5, 0.875, 0.625, 0.75, 0.625, 0.75, 0.5, 0.875, 0.75, 0.875, 0.875, 0.75, 0.875, 0.75, 0.75, 1.0, 0.5, 1.0, 1.0, 0.9844, 1.0, 0.9688, 1.0, 0.9531, 1.0, 0.9375, 1.0, 0.9219, 1.0, 0.9062, 1.0, 0.8906, 1.0, 0.875, 1.0, 0.875, 0.5, 0.875, 0.5, 0.875, 1.0, 0.75, 1.0, 0.75, 0.5, 0.75, 0.5, 0.75, 1.0, 0.625, 1.0, 0.625, 0.5, 0.625, 0.5, 0.625, 1.0, 0.5, 1.0, 0.5, 0.5, 0.5, 0.5, 0.5, 1.0, 0.4844, 1.0, 0.4688, 1.0, 0.4531, 1.0, 0.4375, 1.0, 0.4219, 1.0, 0.4062, 1.0, 0.3906, 1.0, 0.375, 1.0, 0.375, 0.5, 0.375, 0.5, 0.375, 1.0, 0.25, 1.0, 0.25, 0.5, 0.25, 0.5, 0.25, 1.0, 0.125, 1.0, 0.125, 0.5, 0.125, 0.5, 0.125, 1.0, 0.0, 1.0, 0.0, 0.5, 0.625, 0.5, 0.5, 0.5, 0.5, 0.5, 0.625, 0.5, 0.1227, 0.06272, 0.1651, 0.1651, 0.2076, 0.2676, 0.25, 0.37, 0.2924, 0.4724, 0.2712, 0.4812, 0.2288, 0.3788, 0.1864, 0.2764, 0.1439, 0.1739, 0.1015, 0.07151, 0.2288, 0.3788, 0.2712, 0.4812, 0.25, 0.49, 0.08029, 0.4197, 0.01, 0.25, 0.08029, 0.08029, 0.1015, 0.07151, 0.1439, 0.1739, 0.1864, 0.2764, 0.2712, 0.1212, 0.3136, 0.2236, 0.3561, 0.3261, 0.3985, 0.4285, 0.3773, 0.4373, 0.3349, 0.3349, 0.2924, 0.2324, 0.25, 0.13, 0.2076, 0.02757, 0.2288, 0.01879, 0.75, 0.5, 0.625, 0.5, 0.625, 0.5, 0.75, 0.5, 0.25, 0.5, 0.125, 0.5, 0.125, 0.5, 0.25, 0.5, 0.875, 0.5, 0.75, 0.5, 0.75, 0.5, 0.875, 0.5, 0.5, 0.5, 0.375, 0.5, 0.375, 0.5, 0.5, 0.5, 0.125, 0.5, 0.0, 0.5, 0.0, 0.5, 0.125, 0.5, 1.0, 0.5, 0.875, 0.5, 0.875, 0.5, 1.0, 0.5, 0.75, 0.5, 0.625, 0.5, 0.625, 0.5, 0.75, 0.5, 0.375, 0.5, 0.25, 0.5, 0.25, 0.5, 0.375, 0.5, 0.75, 0.49, 0.9197, 0.4197, 0.99, 0.25, 0.9197, 0.08029, 0.75, 0.01, 0.5803, 0.08029, 0.51, 0.25, 0.5803, 0.4197, 1.0, 0.5, 0.875, 0.5, 0.875, 0.5, 1.0, 0.5, 0.125, 0.5, 0.0, 0.5, 0.0, 0.5, 0.125, 0.5, 0.375, 0.5, 0.25, 0.5, 0.25, 0.5, 0.375, 0.5, 0.625, 0.5, 0.5, 0.5, 0.5, 0.5, 0.625, 0.5, 0.875, 0.5, 0.75, 0.5, 0.75, 0.5, 0.875, 0.5, 0.25, 0.5, 0.125, 0.5, 0.125, 0.5, 0.25, 0.5, 0.5, 0.5, 0.375, 0.5, 0.375, 0.5, 0.5, 0.5, 0.3561, 0.4461, 0.3349, 0.4549, 0.3136, 0.4636, 0.2924, 0.4724, 0.25, 0.37, 0.2076, 0.2676, 0.1651, 0.1651, 0.1227, 0.06272, 0.1439, 0.05393, 0.1651, 0.04515, 0.1864, 0.03636, 0.2076, 0.02757, 0.25, 0.13, 0.2924, 0.2324, 0.3349, 0.3349, 0.3773, 0.4373, 0.25, 0.01, 0.4197, 0.08029, 0.49, 0.25, 0.4197, 0.4197, 0.3985, 0.4285, 0.3561, 0.3261, 0.3136, 0.2236, 0.2712, 0.1212, 0.2288, 0.01879, 1.0, 0.5, 1.0, 1.0, 0.9844, 1.0, 0.9688, 1.0, 0.9531, 1.0, 0.9375, 1.0, 0.9219, 1.0, 0.9062, 1.0, 0.8906, 1.0, 0.875, 1.0, 0.875, 0.5, 0.875, 0.5, 0.875, 1.0, 0.75, 1.0, 0.75, 0.5, 0.75, 0.5, 0.75, 1.0, 0.625, 1.0, 0.625, 0.5, 0.625, 0.5, 0.625, 1.0, 0.5, 1.0, 0.5, 0.5, 0.5, 0.5, 0.5, 1.0, 0.4844, 1.0, 0.4688, 1.0, 0.4531, 1.0, 0.4375, 1.0, 0.4219, 1.0, 0.4062, 1.0, 0.3906, 1.0, 0.375, 1.0, 0.375, 0.5, 0.375, 0.5, 0.375, 1.0, 0.25, 1.0, 0.25, 0.5, 0.25, 0.5, 0.25, 1.0, 0.125, 1.0, 0.125, 0.5, 0.125, 0.5, 0.125, 1.0, 0.0, 1.0, 0.0, 0.5, 0.625, 0.5, 0.5, 0.5, 0.5, 0.5, 0.625, 0.5, 0.1227, 0.06272, 0.1651, 0.1651, 0.2076, 0.2676, 0.25, 0.37, 0.2924, 0.4724, 0.2712, 0.4812, 0.2288, 0.3788, 0.1864, 0.2764, 0.1439, 0.1739, 0.1015, 0.07151, 0.2288, 0.3788, 0.2712, 0.4812, 0.25, 0.49, 0.08029, 0.4197, 0.01, 0.25, 0.08029, 0.08029, 0.1015, 0.07151, 0.1439, 0.1739, 0.1864, 0.2764, 0.2712, 0.1212, 0.3136, 0.2236, 0.3561, 0.3261, 0.3985, 0.4285, 0.3773, 0.4373, 0.3349, 0.3349, 0.2924, 0.2324, 0.25, 0.13, 0.2076, 0.02757, 0.2288, 0.01879, 0.75, 0.5, 0.625, 0.5, 0.625, 0.5, 0.75, 0.5, 0.25, 0.5, 0.125, 0.5, 0.125, 0.5, 0.25, 0.5, 0.875, 0.5, 0.75, 0.5, 0.75, 0.5, 0.875, 0.5, 0.5, 0.5, 0.375, 0.5, 0.375, 0.5, 0.5, 0.5, 0.125, 0.5, 0.0, 0.5, 0.0, 0.5, 0.125, 0.5, 1.0, 0.5, 0.875, 0.5, 0.875, 0.5, 1.0, 0.5, 0.75, 0.5, 0.625, 0.5, 0.625, 0.5, 0.75, 0.5, 0.375, 0.5, 0.25, 0.5, 0.25, 0.5, 0.375, 0.5, 0.75, 0.49, 0.9197, 0.4197, 0.99, 0.25, 0.9197, 0.08029, 0.75, 0.01, 0.5803, 0.08029, 0.51, 0.25, 0.5803, 0.4197, 1.0, 0.5, 0.875, 0.5, 0.875, 0.5, 1.0, 0.5, 0.125, 0.5, 0.0, 0.5, 0.0, 0.5, 0.125, 0.5, 0.375, 0.5, 0.25, 0.5, 0.25, 0.5, 0.375, 0.5, 0.625, 0.5, 0.5, 0.5, 0.5, 0.5, 0.625, 0.5, 0.875, 0.5, 0.75, 0.5, 0.75, 0.5, 0.875, 0.5, 0.25, 0.5, 0.125, 0.5, 0.125, 0.5, 0.25, 0.5, 0.5, 0.5, 0.375, 0.5, 0.375, 0.5, 0.5, 0.5, 0.3561, 0.4461, 0.3349, 0.4549, 0.3136, 0.4636, 0.2924, 0.4724, 0.25, 0.37, 0.2076, 0.2676, 0.1651, 0.1651, 0.1227, 0.06272, 0.1439, 0.05393, 0.1651, 0.04515, 0.1864, 0.03636, 0.2076, 0.02757, 0.25, 0.13, 0.2924, 0.2324, 0.3349, 0.3349, 0.3773, 0.4373, 0.25, 0.01, 0.4197, 0.08029, 0.49, 0.25, 0.4197, 0.4197, 0.3985, 0.4285, 0.3561, 0.3261, 0.3136, 0.2236, 0.2712, 0.1212, 0.2288, 0.01879, 1.0, 0.5, 1.0, 1.0, 0.9844, 1.0, 0.9688, 1.0, 0.9531, 1.0, 0.9375, 1.0, 0.9219, 1.0, 0.9062, 1.0, 0.8906, 1.0, 0.875, 1.0, 0.875, 0.5, 0.875, 0.5, 0.875, 1.0, 0.75, 1.0, 0.75, 0.5, 0.75, 0.5, 0.75, 1.0, 0.625, 1.0, 0.625, 0.5, 0.625, 0.5, 0.625, 1.0, 0.5, 1.0, 0.5, 0.5, 0.5, 0.5, 0.5, 1.0, 0.4844, 1.0, 0.4688, 1.0, 0.4531, 1.0, 0.4375, 1.0, 0.4219, 1.0, 0.4062, 1.0, 0.3906, 1.0, 0.375, 1.0, 0.375, 0.5, 0.375, 0.5, 0.375, 1.0, 0.25, 1.0, 0.25, 0.5, 0.25, 0.5, 0.25, 1.0, 0.125, 1.0, 0.125, 0.5, 0.125, 0.5, 0.125, 1.0, 0.0, 1.0, 0.0, 0.5, 0.625, 0.5, 0.5, 0.5, 0.5, 0.5, 0.625, 0.5, 0.1227, 0.06272, 0.1651, 0.1651, 0.2076, 0.2676, 0.25, 0.37, 0.2924, 0.4724, 0.2712, 0.4812, 0.2288, 0.3788, 0.1864, 0.2764, 0.1439, 0.1739, 0.1015, 0.07151, 0.2288, 0.3788, 0.2712, 0.4812, 0.25, 0.49, 0.08029, 0.4197, 0.01, 0.25, 0.08029, 0.08029, 0.1015, 0.07151, 0.1439, 0.1739, 0.1864, 0.2764, 0.2712, 0.1212, 0.3136, 0.2236, 0.3561, 0.3261, 0.3985, 0.4285, 0.3773, 0.4373, 0.3349, 0.3349, 0.2924, 0.2324, 0.25, 0.13, 0.2076, 0.02757, 0.2288, 0.01879, 0.75, 0.5, 0.625, 0.5, 0.625, 0.5, 0.75, 0.5, 0.25, 0.5, 0.125, 0.5, 0.125, 0.5, 0.25, 0.5, 0.875, 0.5, 0.75, 0.5, 0.75, 0.5, 0.875, 0.5, 0.5, 0.5, 0.375, 0.5, 0.375, 0.5, 0.5, 0.5, 0.125, 0.5, 0.0, 0.5, 0.0, 0.5, 0.125, 0.5, 1.0, 0.5, 0.875, 0.5, 0.875, 0.5, 1.0, 0.5, 0.75, 0.5, 0.625, 0.5, 0.625, 0.5, 0.75, 0.5, 0.375, 0.5, 0.25, 0.5, 0.25, 0.5, 0.375, 0.5, 0.75, 0.49, 0.9197, 0.4197, 0.99, 0.25, 0.9197, 0.08029, 0.75, 0.01, 0.5803, 0.08029, 0.51, 0.25, 0.5803, 0.4197, 1.0, 0.5, 0.875, 0.5, 0.875, 0.5, 1.0, 0.5, 0.125, 0.5, 0.0, 0.5, 0.0, 0.5, 0.125, 0.5, 0.375, 0.5, 0.25, 0.5, 0.25, 0.5, 0.375, 0.5, 0.625, 0.5, 0.5, 0.5, 0.5, 0.5, 0.625, 0.5, 0.875, 0.5, 0.75, 0.5, 0.75, 0.5, 0.875, 0.5, 0.25, 0.5, 0.125, 0.5, 0.125, 0.5, 0.25, 0.5, 0.5, 0.5, 0.375, 0.5, 0.375, 0.5, 0.5, 0.5, 0.3561, 0.4461, 0.3349, 0.4549, 0.3136, 0.4636, 0.2924, 0.4724, 0.25, 0.37, 0.2076, 0.2676, 0.1651, 0.1651, 0.1227, 0.06272, 0.1439, 0.05393, 0.1651, 0.04515, 0.1864, 0.03636, 0.2076, 0.02757, 0.25, 0.13, 0.2924, 0.2324, 0.3349, 0.3349, 0.3773, 0.4373, 0.25, 0.01, 0.4197, 0.08029, 0.49, 0.25, 0.4197, 0.4197, 0.3985, 0.4285, 0.3561, 0.3261, 0.3136, 0.2236, 0.2712, 0.1212, 0.2288, 0.01879, 1.0, 0.5, 1.0, 1.0, 0.9844, 1.0, 0.9688, 1.0, 0.9531, 1.0, 0.9375, 1.0, 0.9219, 1.0, 0.9062, 1.0, 0.8906, 1.0, 0.875, 1.0, 0.875, 0.5, 0.875, 0.5, 0.875, 1.0, 0.75, 1.0, 0.75, 0.5, 0.75, 0.5, 0.75, 1.0, 0.625, 1.0, 0.625, 0.5, 0.625, 0.5, 0.625, 1.0, 0.5, 1.0, 0.5, 0.5, 0.5, 0.5, 0.5, 1.0, 0.4844, 1.0, 0.4688, 1.0, 0.4531, 1.0, 0.4375, 1.0, 0.4219, 1.0, 0.4062, 1.0, 0.3906, 1.0, 0.375, 1.0, 0.375, 0.5, 0.375, 0.5, 0.375, 1.0, 0.25, 1.0, 0.25, 0.5, 0.25, 0.5, 0.25, 1.0, 0.125, 1.0, 0.125, 0.5, 0.125, 0.5, 0.125, 1.0, 0.0, 1.0, 0.0, 0.5, 0.625, 0.5, 0.5, 0.5, 0.5, 0.5, 0.625, 0.5, 0.1227, 0.06272, 0.1651, 0.1651, 0.2076, 0.2676, 0.25, 0.37, 0.2924, 0.4724, 0.2712, 0.4812, 0.2288, 0.3788, 0.1864, 0.2764, 0.1439, 0.1739, 0.1015, 0.07151, 0.2288, 0.3788, 0.2712, 0.4812, 0.25, 0.49, 0.08029, 0.4197, 0.01, 0.25, 0.08029, 0.08029, 0.1015, 0.07151, 0.1439, 0.1739, 0.1864, 0.2764, 0.2712, 0.1212, 0.3136, 0.2236, 0.3561, 0.3261, 0.3985, 0.4285, 0.3773, 0.4373, 0.3349, 0.3349, 0.2924, 0.2324, 0.25, 0.13, 0.2076, 0.02757, 0.2288, 0.01879, 0.75, 0.5, 0.625, 0.5, 0.625, 0.5, 0.75, 0.5, 0.25, 0.5, 0.125, 0.5, 0.125, 0.5, 0.25, 0.5, 0.875, 0.5, 0.75, 0.5, 0.75, 0.5, 0.875, 0.5, 0.5, 0.5, 0.375, 0.5, 0.375, 0.5, 0.5, 0.5, 0.125, 0.5, 0.0, 0.5, 0.0, 0.5, 0.125, 0.5, 1.0, 0.5, 0.875, 0.5, 0.875, 0.5, 1.0, 0.5, 0.75, 0.5, 0.625, 0.5, 0.625, 0.5, 0.75, 0.5, 0.375, 0.5, 0.25, 0.5, 0.25, 0.5, 0.375, 0.5, 0.75, 0.49, 0.9197, 0.4197, 0.99, 0.25, 0.9197, 0.08029, 0.75, 0.01, 0.5803, 0.08029, 0.51, 0.25, 0.5803, 0.4197, 1.0, 0.5, 0.875, 0.5, 0.875, 0.5, 1.0, 0.5, 0.125, 0.5, 0.0, 0.5, 0.0, 0.5, 0.125, 0.5, 0.375, 0.5, 0.25, 0.5, 0.25, 0.5, 0.375, 0.5, 0.625, 0.5, 0.5, 0.5, 0.5, 0.5, 0.625, 0.5, 0.875, 0.5, 0.75, 0.5, 0.75, 0.5, 0.875, 0.5, 0.25, 0.5, 0.125, 0.5, 0.125, 0.5, 0.25, 0.5, 0.5, 0.5, 0.375, 0.5, 0.375, 0.5, 0.5, 0.5, 0.3561, 0.4461, 0.3349, 0.4549, 0.3136, 0.4636, 0.2924, 0.4724, 0.25, 0.37, 0.2076, 0.2676, 0.1651, 0.1651, 0.1227, 0.06272, 0.1439, 0.05393, 0.1651, 0.04515, 0.1864, 0.03636, 0.2076, 0.02757, 0.25, 0.13, 0.2924, 0.2324, 0.3349, 0.3349, 0.3773, 0.4373, 0.25, 0.01, 0.4197, 0.08029, 0.49, 0.25, 0.4197, 0.4197, 0.3985, 0.4285, 0.3561, 0.3261, 0.3136, 0.2236, 0.2712, 0.1212, 0.2288, 0.01879, 0.375, 0.0, 0.625, 0.0, 0.625, 0.25, 0.375, 0.25, 0.375, 0.25, 0.625, 0.25, 0.625, 0.5, 0.375, 0.5, 0.375, 0.5, 0.625, 0.5, 0.625, 0.75, 0.375, 0.75, 0.375, 0.75, 0.625, 0.75, 0.625, 1.0, 0.375, 1.0, 0.125, 0.5, 0.375, 0.5, 0.375, 0.75, 0.125, 0.75, 0.625, 0.5, 0.875, 0.5, 0.875, 0.75, 0.625, 0.75, 0.0, 1.0, 0.02083, 1.0, 0.0, 0.75, 0.0, 0.25, 0.02083, 0.25, 0.02083, 0.0, 0.0, 0.0, 0.02083, 0.5, 0.02083, 0.25, 0.0, 0.25, 0.1042, 1.0, 0.125, 1.0, 0.125, 0.75, 0.1042, 0.75, 0.1042, 0.25, 0.125, 0.25, 0.125, 0.0, 0.1042, 0.0, 0.1042, 0.5, 0.125, 0.5, 0.125, 0.25, 0.1042, 0.25, 0.1042, 0.75, 0.125, 0.75, 0.125, 0.5, 0.1042, 0.5, 0.1875, 1.0, 0.2083, 1.0, 0.2083, 0.75, 0.1875, 0.75, 0.2083, 0.25, 0.2083, 0.0, 0.1875, 0.0, 0.1875, 0.75, 0.2083, 0.75, 0.1875, 0.5, 0.2917, 0.25, 0.3125, 0.25, 0.2917, 0.0, 0.2917, 0.5, 0.3125, 0.5, 0.3125, 0.25, 0.2917, 0.25, 0.3125, 0.75, 0.3125, 0.5, 0.2917, 0.5, 0.3333, 1.0, 0.3333, 0.75, 0.3125, 0.75, 0.3125, 0.75, 0.3333, 0.75, 0.3125, 0.5, 0.3333, 1.0, 0.3542, 1.0, 0.3333, 0.75, 0.3542, 0.25, 0.3542, 0.0, 0.3333, 0.0, 0.3958, 0.25, 0.4167, 0.25, 0.3958, 0.0, 0.4167, 0.5, 0.4167, 0.25, 0.3958, 0.25, 0.4167, 0.25, 0.4375, 0.25, 0.4167, 0.0, 0.4167, 0.5, 0.4375, 0.5, 0.4375, 0.25, 0.4167, 0.25, 0.4375, 0.75, 0.4375, 0.5, 0.4167, 0.5, 0.4792, 1.0, 0.4792, 0.75, 0.4583, 0.75, 0.4583, 0.75, 0.4792, 0.75, 0.4583, 0.5, 0.5, 1.0, 0.5208, 1.0, 0.5, 0.75, 0.5208, 0.25, 0.5208, 0.0, 0.5, 0.0, 0.5833, 0.5, 0.6042, 0.5, 0.5833, 0.25, 0.6042, 0.75, 0.6042, 0.5, 0.5833, 0.5, 0.6042, 1.0, 0.625, 1.0, 0.625, 0.75, 0.6042, 0.75, 0.625, 0.25, 0.625, 0.0, 0.6042, 0.0, 0.6042, 0.75, 0.625, 0.75, 0.6042, 0.5, 0.7292, 1.0, 0.7292, 0.75, 0.7083, 0.75, 0.7083, 0.5, 0.7292, 0.5, 0.7083, 0.25, 0.7083, 0.75, 0.7292, 0.75, 0.7292, 0.5, 0.7083, 0.5, 0.75, 0.25, 0.7708, 0.25, 0.75, 0.0, 0.7708, 0.5, 0.7708, 0.25, 0.75, 0.25, 0.7708, 1.0, 0.7917, 1.0, 0.7708, 0.75, 0.7917, 0.25, 0.7917, 0.0, 0.7708, 0.0, 0.7708, 0.5, 0.7917, 0.5, 0.7708, 0.25, 0.7917, 0.75, 0.7917, 0.5, 0.7708, 0.5, 0.8125, 1.0, 0.8125, 0.75, 0.7917, 0.75, 0.7917, 0.25, 0.8125, 0.25, 0.7917, 0.0, 0.8125, 0.5, 0.8125, 0.25, 0.7917, 0.25, 0.7917, 0.75, 0.8125, 0.75, 0.7917, 0.5, 0.8125, 1.0, 0.8333, 1.0, 0.8333, 0.75, 0.8125, 0.75, 0.8333, 0.25, 0.8333, 0.0, 0.8125, 0.0, 0.8125, 0.5, 0.8333, 0.5, 0.8125, 0.25, 0.8125, 0.75, 0.8333, 0.75, 0.8333, 0.5, 0.8125, 0.5, 0.8333, 1.0, 0.8542, 1.0, 0.8542, 0.75, 0.8333, 0.75, 0.8333, 0.25, 0.8542, 0.25, 0.8542, 0.0, 0.8333, 0.0, 0.8333, 0.5, 0.8542, 0.5, 0.8542, 0.25, 0.8333, 0.25, 0.8333, 0.75, 0.8542, 0.75, 0.8542, 0.5, 0.8333, 0.5, 0.8542, 1.0, 0.875, 1.0, 0.875, 0.75, 0.8542, 0.75, 0.8542, 0.25, 0.875, 0.25, 0.875, 0.0, 0.8542, 0.0, 0.8542, 0.5, 0.875, 0.5, 0.875, 0.25, 0.8542, 0.25, 0.8542, 0.75, 0.875, 0.75, 0.875, 0.5, 0.8542, 0.5, 0.875, 1.0, 0.8958, 1.0, 0.8958, 0.75, 0.875, 0.75, 0.8958, 0.25, 0.8958, 0.0, 0.875, 0.0, 0.875, 0.5, 0.8958, 0.5, 0.875, 0.25, 0.875, 0.75, 0.8958, 0.75, 0.8958, 0.5, 0.875, 0.5, 0.8958, 1.0, 0.9167, 1.0, 0.9167, 0.75, 0.8958, 0.75, 0.9167, 0.25, 0.9167, 0.0, 0.8958, 0.0, 0.8958, 0.75, 0.9167, 0.75, 0.8958, 0.5, 0.9167, 1.0, 0.9375, 1.0, 0.9375, 0.75, 0.9167, 0.75, 0.9167, 0.25, 0.9375, 0.25, 0.9375, 0.0, 0.9167, 0.0, 0.9167, 0.5, 0.9375, 0.5, 0.9375, 0.25, 0.9167, 0.25, 0.9167, 0.75, 0.9375, 0.75, 0.9375, 0.5, 0.9167, 0.5, 0.9375, 1.0, 0.9583, 1.0, 0.9583, 0.75, 0.9375, 0.75, 0.9583, 0.25, 0.9583, 0.0, 0.9375, 0.0, 0.9375, 0.5, 0.9583, 0.5, 0.9375, 0.25, 0.9375, 0.75, 0.9583, 0.75, 0.9583, 0.5, 0.9375, 0.5, 0.9583, 1.0, 0.9792, 1.0, 0.9792, 0.75, 0.9583, 0.75, 0.9583, 0.25, 0.9792, 0.25, 0.9792, 0.0, 0.9583, 0.0, 0.9583, 0.5, 0.9792, 0.5, 0.9792, 0.25, 0.9583, 0.25, 0.9583, 0.75, 0.9792, 0.75, 0.9792, 0.5, 0.9583, 0.5, 0.9792, 1.0, 1.0, 1.0, 1.0, 0.75, 0.9792, 0.75, 0.9792, 0.25, 1.0, 0.25, 1.0, 0.0, 0.9792, 0.0, 0.9792, 0.5, 1.0, 0.5, 1.0, 0.25, 0.9792, 0.25, 0.9792, 0.75, 1.0, 0.75, 1.0, 0.5, 0.9792, 0.5, 0.0, 1.0, 0.01667, 1.0, 0.0, 0.75, 0.0, 0.25, 0.01667, 0.25, 0.01667, 0.0, 0.0, 0.0, 0.01667, 0.5, 0.01667, 0.25, 0.0, 0.25, 0.08333, 1.0, 0.1, 1.0, 0.08333, 0.75, 0.1, 0.25, 0.1, 0.0, 0.08333, 0.0, 0.1167, 1.0, 0.1167, 0.75, 0.1, 0.75, 0.1, 0.25, 0.1167, 0.25, 0.1, 0.0, 0.1167, 0.5, 0.1167, 0.25, 0.1, 0.25, 0.1, 0.75, 0.1167, 0.75, 0.1, 0.5, 0.15, 0.5, 0.1667, 0.5, 0.15, 0.25, 0.1667, 0.75, 0.1667, 0.5, 0.15, 0.5, 0.1833, 0.5, 0.2, 0.5, 0.1833, 0.25, 0.2, 0.75, 0.2, 0.5, 0.1833, 0.5, 0.2167, 1.0, 0.2333, 1.0, 0.2333, 0.75, 0.2167, 0.75, 0.2167, 0.25, 0.2333, 0.25, 0.2333, 0.0, 0.2167, 0.0, 0.2333, 0.5, 0.2333, 0.25, 0.2167, 0.25, 0.2167, 0.75, 0.2333, 0.75, 0.2167, 0.5, 0.25, 0.5, 0.2667, 0.5, 0.25, 0.25, 0.2667, 0.75, 0.2667, 0.5, 0.25, 0.5, 0.2667, 1.0, 0.2833, 1.0, 0.2833, 0.75, 0.2667, 0.75, 0.2667, 0.25, 0.2833, 0.25, 0.2833, 0.0, 0.2667, 0.0, 0.2833, 0.5, 0.2833, 0.25, 0.2667, 0.25, 0.2667, 0.75, 0.2833, 0.75, 0.2667, 0.5, 0.2833, 0.5, 0.3, 0.5, 0.2833, 0.25, 0.3, 0.75, 0.3, 0.5, 0.2833, 0.5, 0.3, 1.0, 0.3167, 1.0, 0.3, 0.75, 0.3, 0.25, 0.3167, 0.25, 0.3167, 0.0, 0.3, 0.0, 0.3167, 0.5, 0.3167, 0.25, 0.3, 0.25, 0.3333, 1.0, 0.3333, 0.75, 0.3167, 0.75, 0.3167, 0.75, 0.3333, 0.75, 0.3167, 0.5, 0.3333, 0.25, 0.35, 0.25, 0.3333, 0.0, 0.3333, 0.5, 0.35, 0.5, 0.35, 0.25, 0.3333, 0.25, 0.35, 0.75, 0.35, 0.5, 0.3333, 0.5, 0.35, 1.0, 0.3667, 1.0, 0.3667, 0.75, 0.35, 0.75, 0.3667, 0.25, 0.3667, 0.0, 0.35, 0.0, 0.35, 0.5, 0.3667, 0.5, 0.35, 0.25, 0.35, 0.75, 0.3667, 0.75, 0.3667, 0.5, 0.35, 0.5, 0.4167, 1.0, 0.4167, 0.75, 0.4, 0.75, 0.4, 0.25, 0.4167, 0.25, 0.4, 0.0, 0.4, 0.5, 0.4167, 0.5, 0.4167, 0.25, 0.4, 0.25, 0.4, 0.75, 0.4167, 0.75, 0.4167, 0.5, 0.4, 0.5, 0.4167, 1.0, 0.4333, 1.0, 0.4167, 0.75, 0.4333, 0.25, 0.4333, 0.0, 0.4167, 0.0, 0.45, 1.0, 0.45, 0.75, 0.4333, 0.75, 0.4333, 0.75, 0.45, 0.75, 0.4333, 0.5, 0.45, 0.25, 0.4667, 0.25, 0.45, 0.0, 0.45, 0.5, 0.4667, 0.5, 0.4667, 0.25, 0.45, 0.25, 0.4667, 0.75, 0.4667, 0.5, 0.45, 0.5, 0.4667, 1.0, 0.4833, 1.0, 0.4833, 0.75, 0.4667, 0.75, 0.4833, 0.25, 0.4833, 0.0, 0.4667, 0.0, 0.4667, 0.75, 0.4833, 0.75, 0.4667, 0.5, 0.5, 0.25, 0.5167, 0.25, 0.5, 0.0, 0.5, 0.5, 0.5167, 0.5, 0.5167, 0.25, 0.5, 0.25, 0.5167, 0.75, 0.5167, 0.5, 0.5, 0.5, 0.5167, 1.0, 0.5333, 1.0, 0.5333, 0.75, 0.5167, 0.75, 0.5333, 0.25, 0.5333, 0.0, 0.5167, 0.0, 0.5167, 0.75, 0.5333, 0.75, 0.5167, 0.5, 0.5667, 0.5, 0.5833, 0.5, 0.5667, 0.25, 0.5833, 0.75, 0.5833, 0.5, 0.5667, 0.5, 0.6167, 1.0, 0.6167, 0.75, 0.6, 0.75, 0.6, 0.75, 0.6167, 0.75, 0.6, 0.5, 0.6333, 1.0, 0.65, 1.0, 0.6333, 0.75, 0.6333, 0.25, 0.65, 0.25, 0.65, 0.0, 0.6333, 0.0, 0.65, 0.5, 0.65, 0.25, 0.6333, 0.25, 0.6667, 1.0, 0.6667, 0.75, 0.65, 0.75, 0.65, 0.5, 0.6667, 0.5, 0.65, 0.25, 0.65, 0.75, 0.6667, 0.75, 0.6667, 0.5, 0.65, 0.5, 0.6667, 1.0, 0.6833, 1.0, 0.6667, 0.75, 0.6667, 0.25, 0.6833, 0.25, 0.6833, 0.0, 0.6667, 0.0, 0.6833, 0.5, 0.6833, 0.25, 0.6667, 0.25, 0.6833, 1.0, 0.7, 1.0, 0.7, 0.75, 0.6833, 0.75, 0.7, 0.25, 0.7, 0.0, 0.6833, 0.0, 0.6833, 0.5, 0.7, 0.5, 0.6833, 0.25, 0.6833, 0.75, 0.7, 0.75, 0.7, 0.5, 0.6833, 0.5, 0.7333, 1.0, 0.7333, 0.75, 0.7167, 0.75, 0.7167, 0.25, 0.7333, 0.25, 0.7167, 0.0, 0.7333, 0.5, 0.7333, 0.25, 0.7167, 0.25, 0.7167, 0.75, 0.7333, 0.75, 0.7167, 0.5, 0.7333, 1.0, 0.75, 1.0, 0.7333, 0.75, 0.75, 0.25, 0.75, 0.0, 0.7333, 0.0, 0.7333, 0.5, 0.75, 0.5, 0.7333, 0.25, 0.75, 0.75, 0.75, 0.5, 0.7333, 0.5, 0.7667, 1.0, 0.7667, 0.75, 0.75, 0.75, 0.75, 0.25, 0.7667, 0.25, 0.75, 0.0, 0.7667, 0.5, 0.7667, 0.25, 0.75, 0.25, 0.75, 0.75, 0.7667, 0.75, 0.75, 0.5, 0.7667, 0.25, 0.7833, 0.25, 0.7667, 0.0, 0.7667, 0.5, 0.7833, 0.5, 0.7833, 0.25, 0.7667, 0.25, 0.7833, 0.75, 0.7833, 0.5, 0.7667, 0.5, 0.8, 1.0, 0.8, 0.75, 0.7833, 0.75, 0.7833, 0.75, 0.8, 0.75, 0.7833, 0.5, 0.8, 1.0, 0.8167, 1.0, 0.8, 0.75, 0.8167, 0.25, 0.8167, 0.0, 0.8, 0.0, 0.8667, 1.0, 0.8667, 0.75, 0.85, 0.75, 0.85, 0.75, 0.8667, 0.75, 0.85, 0.5, 0.8667, 0.5, 0.8833, 0.5, 0.8667, 0.25, 0.8833, 0.75, 0.8833, 0.5, 0.8667, 0.5, 0.8833, 1.0, 0.9, 1.0, 0.8833, 0.75, 0.9, 0.25, 0.9, 0.0, 0.8833, 0.0, 0.9167, 1.0, 0.9167, 0.75, 0.9, 0.75, 0.9, 0.25, 0.9167, 0.25, 0.9, 0.0, 0.9167, 0.5, 0.9167, 0.25, 0.9, 0.25, 0.9, 0.75, 0.9167, 0.75, 0.9, 0.5, 0.9167, 0.5, 0.9333, 0.5, 0.9167, 0.25, 0.9333, 0.75, 0.9333, 0.5, 0.9167, 0.5, 0.95, 0.25, 0.9667, 0.25, 0.95, 0.0, 0.9667, 0.5, 0.9667, 0.25, 0.95, 0.25, 0.9667, 1.0, 0.9833, 1.0, 0.9667, 0.75, 0.9833, 0.25, 0.9833, 0.0, 0.9667, 0.0, 1.0, 1.0, 1.0, 0.75, 0.9833, 0.75, 0.9833, 0.75, 1.0, 0.75, 0.9833, 0.5, 0.08333, 0.25, 0.1, 0.25, 0.08333, 0.0, 0.1, 0.5, 0.1, 0.25, 0.08333, 0.25, 0.1167, 1.0, 0.1333, 1.0, 0.1333, 0.75, 0.1167, 0.75, 0.1333, 0.25, 0.1333, 0.0, 0.1167, 0.0, 0.1167, 0.5, 0.1333, 0.5, 0.1167, 0.25, 0.1167, 0.75, 0.1333, 0.75, 0.1333, 0.5, 0.1167, 0.5, 0.1333, 1.0, 0.15, 1.0, 0.15, 0.75, 0.1333, 0.75, 0.15, 0.25, 0.15, 0.0, 0.1333, 0.0, 0.1333, 0.75, 0.15, 0.75, 0.1333, 0.5, 0.2, 0.5, 0.2167, 0.5, 0.2, 0.25, 0.2167, 0.75, 0.2167, 0.5, 0.2, 0.5, 0.2333, 1.0, 0.25, 1.0, 0.2333, 0.75, 0.25, 0.25, 0.25, 0.0, 0.2333, 0.0, 0.2833, 1.0, 0.2833, 0.75, 0.2667, 0.75, 0.2667, 0.25, 0.2833, 0.25, 0.2667, 0.0, 0.2833, 0.5, 0.2833, 0.25, 0.2667, 0.25, 0.2667, 0.75, 0.2833, 0.75, 0.2667, 0.5, 0.2833, 0.5, 0.3, 0.5, 0.2833, 0.25, 0.3, 0.75, 0.3, 0.5, 0.2833, 0.5, 0.3, 0.25, 0.3167, 0.25, 0.3, 0.0, 0.3167, 0.5, 0.3167, 0.25, 0.3, 0.25, 0.35, 0.5, 0.3667, 0.5, 0.35, 0.25, 0.3667, 0.75, 0.3667, 0.5, 0.35, 0.5, 0.3833, 1.0, 0.3833, 0.75, 0.3667, 0.75, 0.3667, 0.25, 0.3833, 0.25, 0.3667, 0.0, 0.3833, 0.5, 0.3833, 0.25, 0.3667, 0.25, 0.3667, 0.75, 0.3833, 0.75, 0.3667, 0.5, 0.4, 1.0, 0.4167, 1.0, 0.4, 0.75, 0.4167, 0.5, 0.4167, 0.25, 0.4, 0.25, 0.4333, 1.0, 0.4333, 0.75, 0.4167, 0.75, 0.4167, 0.75, 0.4333, 0.75, 0.4167, 0.5, 0.4667, 0.5, 0.4667, 0.25, 0.45, 0.25, 0.4667, 0.25, 0.4833, 0.25, 0.4667, 0.0, 0.4833, 0.5, 0.4833, 0.25, 0.4667, 0.25, 0.4833, 1.0, 0.5, 1.0, 0.5, 0.75, 0.4833, 0.75, 0.5, 0.25, 0.5, 0.0, 0.4833, 0.0, 0.4833, 0.75, 0.5, 0.75, 0.4833, 0.5, 0.5, 0.5, 0.5167, 0.5, 0.5, 0.25, 0.5167, 0.75, 0.5167, 0.5, 0.5, 0.5, 0.5333, 0.25, 0.55, 0.25, 0.5333, 0.0, 0.55, 0.5, 0.55, 0.25, 0.5333, 0.25, 0.5667, 1.0, 0.5667, 0.75, 0.55, 0.75, 0.55, 0.75, 0.5667, 0.75, 0.55, 0.5, 0.5667, 1.0, 0.5833, 1.0, 0.5667, 0.75, 0.5833, 0.25, 0.5833, 0.0, 0.5667, 0.0, 0.6333, 1.0, 0.6333, 0.75, 0.6167, 0.75, 0.6167, 0.75, 0.6333, 0.75, 0.6167, 0.5, 0.6333, 1.0, 0.65, 1.0, 0.6333, 0.75, 0.65, 0.25, 0.65, 0.0, 0.6333, 0.0, 0.6333, 0.5, 0.65, 0.5, 0.6333, 0.25, 0.65, 0.75, 0.65, 0.5, 0.6333, 0.5, 0.65, 0.25, 0.6667, 0.25, 0.65, 0.0, 0.6667, 0.5, 0.6667, 0.25, 0.65, 0.25, 0.6833, 1.0, 0.6833, 0.75, 0.6667, 0.75, 0.6667, 0.5, 0.6833, 0.5, 0.6667, 0.25, 0.6667, 0.75, 0.6833, 0.75, 0.6833, 0.5, 0.6667, 0.5, 0.6833, 1.0, 0.7, 1.0, 0.7, 0.75, 0.6833, 0.75, 0.6833, 0.25, 0.7, 0.25, 0.7, 0.0, 0.6833, 0.0, 0.7, 0.5, 0.7, 0.25, 0.6833, 0.25, 0.6833, 0.75, 0.7, 0.75, 0.6833, 0.5, 0.7, 1.0, 0.7167, 1.0, 0.7, 0.75, 0.7167, 0.25, 0.7167, 0.0, 0.7, 0.0, 0.7, 0.5, 0.7167, 0.5, 0.7, 0.25, 0.7167, 0.75, 0.7167, 0.5, 0.7, 0.5, 0.7333, 1.0, 0.7333, 0.75, 0.7167, 0.75, 0.7167, 0.25, 0.7333, 0.25, 0.7167, 0.0, 0.7333, 0.5, 0.7333, 0.25, 0.7167, 0.25, 0.7167, 0.75, 0.7333, 0.75, 0.7167, 0.5, 0.75, 1.0, 0.7667, 1.0, 0.75, 0.75, 0.7667, 0.25, 0.7667, 0.0, 0.75, 0.0, 0.75, 0.5, 0.7667, 0.5, 0.75, 0.25, 0.7667, 0.75, 0.7667, 0.5, 0.75, 0.5, 0.7833, 1.0, 0.7833, 0.75, 0.7667, 0.75, 0.7667, 0.25, 0.7833, 0.25, 0.7667, 0.0, 0.7833, 0.5, 0.7833, 0.25, 0.7667, 0.25, 0.7667, 0.75, 0.7833, 0.75, 0.7667, 0.5, 0.8167, 1.0, 0.8167, 0.75, 0.8, 0.75, 0.8, 0.75, 0.8167, 0.75, 0.8, 0.5, 0.85, 0.25, 0.8667, 0.25, 0.85, 0.0, 0.85, 0.5, 0.8667, 0.5, 0.8667, 0.25, 0.85, 0.25, 0.8667, 0.75, 0.8667, 0.5, 0.85, 0.5, 0.8667, 0.5, 0.8833, 0.5, 0.8667, 0.25, 0.8833, 0.75, 0.8833, 0.5, 0.8667, 0.5, 0.9, 1.0, 0.9167, 1.0, 0.9167, 0.75, 0.9, 0.75, 0.9167, 0.25, 0.9167, 0.0, 0.9, 0.0, 0.9, 0.75, 0.9167, 0.75, 0.9, 0.5, 0.9333, 1.0, 0.9333, 0.75, 0.9167, 0.75, 0.9167, 0.75, 0.9333, 0.75, 0.9167, 0.5, 0.9833, 1.0, 1.0, 1.0, 0.9833, 0.75, 1.0, 0.25, 1.0, 0.0, 0.9833, 0.0])
me_cube_002.materials.append(mat_base)
me_cube_002.materials.append(mat_light_red)
me_cube_002.materials.append(mat_light_panel)
me_cube_002.materials.append(mat_light_yellow)
me_cube_002.materials.append(mat_light_green)
me_cube_002.materials.append(mat_screw)
me_cube_002.materials.append(mat_wire_left)
me_cube_002.materials.append(mat_wire_right)
me_cube_002.materials.append(mat_wire_center)
me_cube_002.update()

# ---- objects
ob_base = bpy.data.objects.new('Base', me_cube_002)

# ---- transforms, parenting, visibility, modifiers, constraints
ob_base.location = (0.0, 0.0, 0.0)

# ---- collection membership
col_collection.objects.link(ob_base)

# ---- scene / render settings (as saved in the file)
scene.frame_start = 1; scene.frame_end = 250; scene.frame_set(1)
scene.render.engine = 'CYCLES'
scene.cycles.sampling_pattern = 'TABULATED_SOBOL'
scene.cycles.use_light_tree = False
scene.eevee.use_raytracing = True
scene.view_settings.view_transform = 'Filmic'
bpy.context.view_layer.update()

# ---- added for rendering (the .blend has no active camera): camera
cam_auto = bpy.data.cameras.new('AutoCamera')
cam_auto.lens = 50.0
cam_auto.sensor_width = 36.0
cam_auto.clip_end = 1000.0
ob_auto_camera = bpy.data.objects.new('AutoCamera', cam_auto)
scene.collection.objects.link(ob_auto_camera)
ob_auto_camera.location = (4.59873, -5.50585, 3.49863)
ob_auto_camera.rotation_euler = (1.09748, -7.21219e-08, 0.694738)
scene.camera = ob_auto_camera
bpy.context.view_layer.update()
